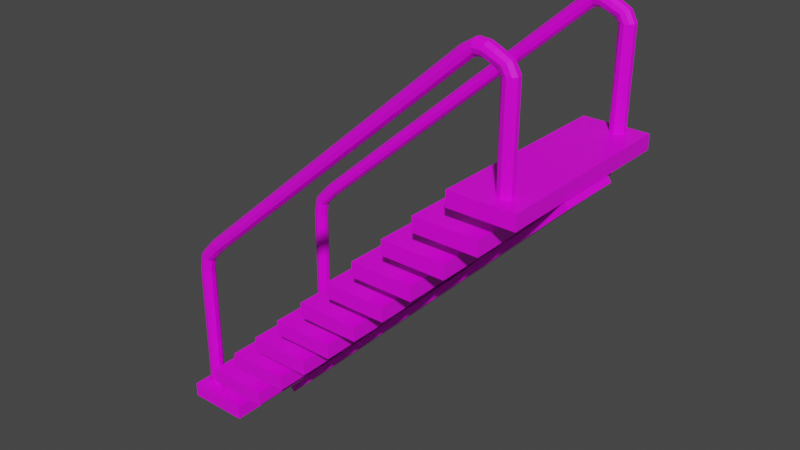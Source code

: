 # Source: Stairs.blend  (saved by Blender 2.81.16; exported with 4.5.12 LTS)
import bpy
from mathutils import Matrix  # noqa: F401  (used for matrix-valued properties, if any)

bpy.ops.wm.read_factory_settings(use_empty=True)
scene = bpy.context.scene
scene.name = 'Scene'

# ---- images (referenced by path relative to the original .blend; pixels are not part of the script)
import os
ASSET_DIR = os.environ.get("B2B_ASSET_DIR", "")  # directory of the original .blend (textures are referenced by path, not embedded)
HERE = os.path.dirname(os.path.abspath(__file__))  # packed textures are extracted next to this script under _unpacked/

def load_image(name, relpath, width, height, colorspace="sRGB"):
    """Load a texture the original file referenced (path relative to the .blend, or extracted next to this script)."""
    p = next((c for c in (os.path.join(HERE, relpath), os.path.join(ASSET_DIR, relpath)) if relpath and os.path.exists(c)), "")
    if p:
        img = bpy.data.images.load(p, check_existing=True)
        img.name = name
    else:  # same state as the original file: an image datablock whose file is absent (Cycles renders it pink)
        img = bpy.data.images.new(name, width, height)
        img.source = "FILE"
        img.filepath = "//" + (relpath or name)
    img.colorspace_settings.name = colorspace
    return img
img_stairsa_tex_001 = load_image('StairsA_Tex.001', 'Stairs_Tex.png', 1024, 1024, 'sRGB')

# ---- materials (node trees are filled in below, after node groups)
mat_material_001 = bpy.data.materials.new('Material.001')
mat_material_001.use_transparent_shadow = False

# ---- material node trees
mat_material_001.use_nodes = True; mat_material_001.node_tree.nodes.clear()
_N = mat_material_001.node_tree.nodes; _L = mat_material_001.node_tree.links
n0 = _N.new('ShaderNodeOutputMaterial'); n0.name = 'Material Output'; n0.location = (300, 300)
n1 = _N.new('ShaderNodeBsdfPrincipled'); n1.name = 'Principled BSDF'; n1.location = (10, 300)
n1.distribution = 'GGX'
n1.subsurface_method = 'BURLEY'
n1.inputs[2].default_value = 0.4
n1.inputs[3].default_value = 1.45
n1.inputs[27].default_value = (0.0, 0.0, 0.0, 1.0)
n1.inputs[28].default_value = 1.0
n2 = _N.new('ShaderNodeNormalMap'); n2.name = 'Normal Map'; n2.location = (-300, -300)
n2.label = 'Normal/Map'
n3 = _N.new('ShaderNodeTexImage'); n3.name = 'Image Texture'; n3.location = (-280, 280)
n3.image = img_stairsa_tex_001
n3.interpolation = 'Closest'
_L.new(n1.outputs[0], n0.inputs[0])
_L.new(n2.outputs[0], n1.inputs[5])
_L.new(n3.outputs[0], n1.inputs[0])
n0.is_active_output = True

# ---- world
world_world = bpy.data.worlds.new('World'); scene.world = world_world
world_world.use_nodes = True; world_world.node_tree.nodes.clear()
_N = world_world.node_tree.nodes; _L = world_world.node_tree.links
n0 = _N.new('ShaderNodeOutputWorld'); n0.name = 'World Output'; n0.location = (300, 300)
n1 = _N.new('ShaderNodeBackground'); n1.name = 'Background'; n1.location = (10, 300)
n1.inputs[0].default_value = (0.05088, 0.05088, 0.05088, 1.0)
_L.new(n1.outputs[0], n0.inputs[0])
n0.is_active_output = True
world_world.color = (0.05088, 0.05088, 0.05088)
world_world.use_sun_shadow = False
world_world.sun_shadow_jitter_overblur = 0.0

# ---- meshes
me_cube_003 = bpy.data.meshes.new('Cube.003')
me_cube_003.from_pydata([(1.297, 1.123, -0.9885), (1.297, 0.9737, -0.9885), (1.297, 1.123, 0.9885), (1.297, 0.9737, 0.9885), (0.6509, 1.123, -0.9885), (0.6509, 0.9737, -0.9885), (0.6509, 1.123, 0.9885), (0.6509, 0.9737, 0.9885), (0.3231, 0.1501, -0.9885), (0.3231, 0.0005549, -0.9885), (0.3231, 0.1501, 0.9885), (0.3231, 0.000555, 0.9885), (-0.3231, 0.1501, -0.9885), (-0.3231, 0.0005549, -0.9885), (-0.3231, 0.1501, 0.9885), (-0.3231, 0.000555, 0.9885), (0.6459, 0.4712, -0.9885), (0.6459, 0.3216, -0.9885), (0.6459, 0.4712, 0.9885), (0.6459, 0.3216, 0.9885), (-0.0002104, 0.4712, -0.9885), (-0.0002104, 0.3216, -0.9885), (-0.0002104, 0.4712, 0.9885), (-0.0002104, 0.3216, 0.9885), (0.9721, 0.8021, -0.9885), (0.9721, 0.6526, -0.9885), (0.9721, 0.8021, 0.9885), (0.9721, 0.6526, 0.9885), (0.326, 0.8021, -0.9885), (0.326, 0.6526, -0.9885), (0.326, 0.8021, 0.9885), (0.326, 0.6526, 0.9885), (1.619, 1.444, -0.9885), (1.619, 1.295, -0.9885), (1.619, 1.444, 0.9885), (1.619, 1.295, 0.9885), (0.9728, 1.444, -0.9885), (0.9728, 1.295, -0.9885), (0.9728, 1.444, 0.9885), (0.9728, 1.295, 0.9885), (1.944, 1.765, -0.9885), (1.944, 1.616, -0.9885), (1.944, 1.765, 0.9885), (1.944, 1.616, 0.9885), (1.298, 1.765, -0.9885), (1.298, 1.616, -0.9885), (1.298, 1.765, 0.9885), (1.298, 1.616, 0.9885), (2.27, 2.096, -0.9885), (2.27, 1.947, -0.9885), (2.27, 2.096, 0.9885), (2.27, 1.947, 0.9885), (1.624, 2.096, -0.9885), (1.624, 1.947, -0.9885), (1.624, 2.096, 0.9885), (1.624, 1.947, 0.9885), (2.58, 2.417, -0.9885), (2.58, 2.268, -0.9885), (2.58, 2.417, 0.9885), (2.58, 2.268, 0.9885), (1.934, 2.417, -0.9885), (1.934, 2.268, -0.9885), (1.934, 2.417, 0.9885), (1.934, 2.268, 0.9885), (2.913, 2.743, -0.9885), (2.913, 2.594, -0.9885), (2.913, 2.743, 0.9885), (2.913, 2.594, 0.9885), (2.266, 2.743, -0.9885), (2.266, 2.594, -0.9885), (2.266, 2.743, 0.9885), (2.266, 2.594, 0.9885), (3.236, 3.063, -0.9885), (3.236, 2.913, -0.9885), (3.236, 3.063, 0.9885), (3.236, 2.913, 0.9885), (2.59, 3.063, -0.9885), (2.59, 2.913, -0.9885), (2.59, 3.063, 0.9885), (2.59, 2.913, 0.9885), (3.562, 3.387, -0.9885), (3.562, 3.237, -0.9885), (3.562, 3.387, 0.9885), (3.562, 3.237, 0.9885), (2.916, 3.387, -0.9885), (2.916, 3.237, -0.9885), (2.916, 3.387, 0.9885), (2.916, 3.237, 0.9885), (3.574, 3.244, 0.3442), (3.611, 3.193, 0.3442), (0.4351, 0.1008, 0.3442), (0.4717, 0.04938, 0.3442), (3.574, 3.244, -0.3019), (3.611, 3.193, -0.3019), (0.4351, 0.1008, -0.3019), (0.4717, 0.04938, -0.3019), (-0.1976, 0.1406, -0.9297), (-0.1976, 0.2875, -0.9297), (-0.1544, 0.1406, -0.9157), (-0.1544, 0.2875, -0.9157), (-0.1277, 0.1406, -0.8789), (-0.1277, 0.2875, -0.8789), (-0.1277, 0.1406, -0.8335), (-0.1277, 0.2875, -0.8335), (-0.1544, 0.1406, -0.7968), (-0.1544, 0.2875, -0.7968), (-0.1976, 0.1406, -0.7827), (-0.1976, 0.2875, -0.7827), (-0.2408, 0.1406, -0.7968), (-0.2408, 0.2875, -0.7968), (-0.2675, 0.1406, -0.8335), (-0.2675, 0.2875, -0.8335), (-0.2675, 0.1406, -0.8789), (-0.2675, 0.2875, -0.8789), (-0.2408, 0.1406, -0.9157), (-0.2408, 0.2875, -0.9157), (-0.1976, 1.493, -0.9297), (-0.1544, 1.493, -0.9157), (-0.1277, 1.493, -0.8789), (-0.1277, 1.493, -0.8335), (-0.1544, 1.493, -0.7968), (-0.1976, 1.493, -0.7827), (-0.2408, 1.493, -0.7968), (-0.2675, 1.493, -0.8335), (-0.2675, 1.493, -0.8789), (-0.2408, 1.493, -0.9157), (-0.168, 1.661, -0.9297), (-0.13, 1.64, -0.9157), (-0.1066, 1.627, -0.8789), (-0.1066, 1.627, -0.8335), (-0.13, 1.64, -0.7968), (-0.168, 1.661, -0.7827), (-0.2059, 1.681, -0.7968), (-0.2294, 1.694, -0.8335), (-0.2294, 1.694, -0.8789), (-0.2059, 1.681, -0.9157), (-0.01797, 1.821, -0.9297), (0.008446, 1.787, -0.9157), (0.02478, 1.766, -0.8789), (0.02478, 1.766, -0.8335), (0.008446, 1.787, -0.7968), (-0.01797, 1.821, -0.7827), (-0.04439, 1.855, -0.7968), (-0.06072, 1.877, -0.8335), (-0.06072, 1.877, -0.8789), (-0.04439, 1.855, -0.9157), (2.932, 4.423, -0.9297), (2.958, 4.389, -0.9157), (2.971, 4.376, -0.8789), (2.971, 4.376, -0.8335), (2.958, 4.389, -0.7968), (2.932, 4.423, -0.7827), (2.905, 4.457, -0.7968), (2.889, 4.478, -0.8335), (2.889, 4.478, -0.8789), (2.905, 4.457, -0.9157), (3.021, 4.492, -0.9297), (3.02, 4.448, -0.9157), (3.027, 4.416, -0.8789), (3.027, 4.416, -0.8335), (3.02, 4.448, -0.7968), (3.021, 4.492, -0.7827), (3.021, 4.535, -0.7968), (3.022, 4.561, -0.8335), (3.022, 4.561, -0.8789), (3.021, 4.535, -0.9157), (3.105, 4.49, -0.9297), (3.089, 4.45, -0.9157), (3.089, 4.42, -0.8789), (3.089, 4.42, -0.8335), (3.089, 4.45, -0.7968), (3.105, 4.49, -0.7827), (3.122, 4.53, -0.7968), (3.133, 4.555, -0.8335), (3.133, 4.555, -0.8789), (3.122, 4.53, -0.9157), (3.192, 4.454, -0.9297), (3.176, 4.414, -0.9157), (3.161, 4.394, -0.8789), (3.161, 4.394, -0.8335), (3.176, 4.414, -0.7968), (3.192, 4.454, -0.7827), (3.209, 4.493, -0.7968), (3.22, 4.518, -0.8335), (3.22, 4.518, -0.8789), (3.209, 4.493, -0.9157), (3.287, 4.414, -0.9297), (3.25, 4.391, -0.9157), (3.22, 4.364, -0.8789), (3.22, 4.364, -0.8335), (3.25, 4.391, -0.7968), (3.287, 4.414, -0.7827), (3.324, 4.436, -0.7968), (3.347, 4.45, -0.8335), (3.347, 4.45, -0.8789), (3.324, 4.436, -0.9157), (3.334, 4.334, -0.9297), (3.291, 4.33, -0.9157), (3.252, 4.325, -0.8789), (3.252, 4.325, -0.8335), (3.291, 4.33, -0.7968), (3.334, 4.334, -0.7827), (3.377, 4.339, -0.7968), (3.404, 4.342, -0.8335), (3.404, 4.342, -0.8789), (3.377, 4.339, -0.9157), (3.329, 3.357, -0.9297), (3.286, 3.358, -0.9157), (3.259, 3.358, -0.8789), (3.259, 3.358, -0.8335), (3.286, 3.358, -0.7968), (3.329, 3.357, -0.7827), (3.372, 3.357, -0.7968), (3.399, 3.357, -0.8335), (3.399, 3.357, -0.8789), (3.372, 3.357, -0.9157), (-0.1976, 0.1406, 0.7182), (-0.1976, 0.2875, 0.7182), (-0.1544, 0.1406, 0.7322), (-0.1544, 0.2875, 0.7322), (-0.1277, 0.1406, 0.769), (-0.1277, 0.2875, 0.769), (-0.1277, 0.1406, 0.8144), (-0.1277, 0.2875, 0.8144), (-0.1544, 0.1406, 0.8511), (-0.1544, 0.2875, 0.8511), (-0.1976, 0.1406, 0.8651), (-0.1976, 0.2875, 0.8651), (-0.2408, 0.1406, 0.8511), (-0.2408, 0.2875, 0.8511), (-0.2675, 0.1406, 0.8144), (-0.2675, 0.2875, 0.8144), (-0.2675, 0.1406, 0.769), (-0.2675, 0.2875, 0.769), (-0.2408, 0.1406, 0.7322), (-0.2408, 0.2875, 0.7322), (-0.1976, 1.493, 0.7182), (-0.1544, 1.493, 0.7322), (-0.1277, 1.493, 0.769), (-0.1277, 1.493, 0.8144), (-0.1544, 1.493, 0.8511), (-0.1976, 1.493, 0.8651), (-0.2408, 1.493, 0.8511), (-0.2675, 1.493, 0.8144), (-0.2675, 1.493, 0.769), (-0.2408, 1.493, 0.7322), (-0.168, 1.661, 0.7182), (-0.13, 1.64, 0.7322), (-0.1066, 1.627, 0.769), (-0.1066, 1.627, 0.8144), (-0.13, 1.64, 0.8511), (-0.168, 1.661, 0.8651), (-0.2059, 1.681, 0.8511), (-0.2294, 1.694, 0.8144), (-0.2294, 1.694, 0.769), (-0.2059, 1.681, 0.7322), (-0.01797, 1.821, 0.7182), (0.008446, 1.787, 0.7322), (0.02478, 1.766, 0.769), (0.02478, 1.766, 0.8144), (0.008446, 1.787, 0.8511), (-0.01797, 1.821, 0.8651), (-0.04439, 1.855, 0.8511), (-0.06072, 1.877, 0.8144), (-0.06072, 1.877, 0.769), (-0.04439, 1.855, 0.7322), (2.932, 4.423, 0.7182), (2.958, 4.389, 0.7322), (2.971, 4.376, 0.769), (2.971, 4.376, 0.8144), (2.958, 4.389, 0.8511), (2.932, 4.423, 0.8651), (2.905, 4.457, 0.8511), (2.889, 4.478, 0.8144), (2.889, 4.478, 0.769), (2.905, 4.457, 0.7322), (3.021, 4.492, 0.7182), (3.02, 4.448, 0.7322), (3.027, 4.416, 0.769), (3.027, 4.416, 0.8144), (3.02, 4.448, 0.8511), (3.021, 4.492, 0.8651), (3.021, 4.535, 0.8511), (3.022, 4.561, 0.8144), (3.022, 4.561, 0.769), (3.021, 4.535, 0.7322), (3.105, 4.49, 0.7182), (3.089, 4.45, 0.7322), (3.089, 4.42, 0.769), (3.089, 4.42, 0.8144), (3.089, 4.45, 0.8511), (3.105, 4.49, 0.8651), (3.122, 4.53, 0.8511), (3.133, 4.555, 0.8144), (3.133, 4.555, 0.769), (3.122, 4.53, 0.7322), (3.192, 4.454, 0.7182), (3.176, 4.414, 0.7322), (3.161, 4.394, 0.769), (3.161, 4.394, 0.8144), (3.176, 4.414, 0.8511), (3.192, 4.454, 0.8651), (3.209, 4.493, 0.8511), (3.22, 4.518, 0.8144), (3.22, 4.518, 0.769), (3.209, 4.493, 0.7322), (3.287, 4.414, 0.7182), (3.25, 4.391, 0.7322), (3.22, 4.364, 0.769), (3.22, 4.364, 0.8144), (3.25, 4.391, 0.8511), (3.287, 4.414, 0.8651), (3.324, 4.436, 0.8511), (3.347, 4.45, 0.8144), (3.347, 4.45, 0.769), (3.324, 4.436, 0.7322), (3.334, 4.334, 0.7182), (3.291, 4.33, 0.7322), (3.252, 4.325, 0.769), (3.252, 4.325, 0.8144), (3.291, 4.33, 0.8511), (3.334, 4.334, 0.8651), (3.377, 4.339, 0.8511), (3.404, 4.342, 0.8144), (3.404, 4.342, 0.769), (3.377, 4.339, 0.7322), (3.329, 3.357, 0.7182), (3.286, 3.358, 0.7322), (3.259, 3.358, 0.769), (3.259, 3.358, 0.8144), (3.286, 3.358, 0.8511), (3.329, 3.357, 0.8651), (3.372, 3.357, 0.8511), (3.399, 3.357, 0.8144), (3.399, 3.357, 0.769), (3.372, 3.357, 0.7322)], [], [(0, 4, 6, 2), (3, 2, 6, 7), (7, 6, 4, 5), (5, 1, 3, 7), (1, 0, 2, 3), (5, 4, 0, 1), (8, 12, 14, 10), (11, 10, 14, 15), (15, 14, 12, 13), (13, 9, 11, 15), (9, 8, 10, 11), (13, 12, 8, 9), (16, 20, 22, 18), (19, 18, 22, 23), (23, 22, 20, 21), (21, 17, 19, 23), (17, 16, 18, 19), (21, 20, 16, 17), (24, 28, 30, 26), (27, 26, 30, 31), (31, 30, 28, 29), (29, 25, 27, 31), (25, 24, 26, 27), (29, 28, 24, 25), (32, 36, 38, 34), (35, 34, 38, 39), (39, 38, 36, 37), (37, 33, 35, 39), (33, 32, 34, 35), (37, 36, 32, 33), (40, 44, 46, 42), (43, 42, 46, 47), (47, 46, 44, 45), (45, 41, 43, 47), (41, 40, 42, 43), (45, 44, 40, 41), (48, 52, 54, 50), (51, 50, 54, 55), (55, 54, 52, 53), (53, 49, 51, 55), (49, 48, 50, 51), (53, 52, 48, 49), (56, 60, 62, 58), (59, 58, 62, 63), (63, 62, 60, 61), (61, 57, 59, 63), (57, 56, 58, 59), (61, 60, 56, 57), (64, 68, 70, 66), (67, 66, 70, 71), (71, 70, 68, 69), (69, 65, 67, 71), (65, 64, 66, 67), (69, 68, 64, 65), (72, 76, 78, 74), (75, 74, 78, 79), (79, 78, 76, 77), (77, 73, 75, 79), (73, 72, 74, 75), (77, 76, 72, 73), (80, 84, 86, 82), (83, 82, 86, 87), (87, 86, 84, 85), (85, 81, 83, 87), (81, 80, 82, 83), (85, 84, 80, 81), (88, 92, 94, 90), (91, 90, 94, 95), (95, 94, 92, 93), (93, 89, 91, 95), (89, 88, 90, 91), (93, 92, 88, 89), (96, 97, 99, 98), (98, 99, 101, 100), (100, 101, 103, 102), (102, 103, 105, 104), (104, 105, 107, 106), (106, 107, 109, 108), (108, 109, 111, 110), (110, 111, 113, 112), (101, 99, 117, 118), (112, 113, 115, 114), (114, 115, 97, 96), (96, 98, 100, 102, 104, 106, 108, 110, 112, 114), (119, 118, 128, 129), (97, 115, 125, 116), (115, 113, 124, 125), (113, 111, 123, 124), (111, 109, 122, 123), (109, 107, 121, 122), (107, 105, 120, 121), (105, 103, 119, 120), (99, 97, 116, 117), (103, 101, 118, 119), (131, 130, 140, 141), (116, 125, 135, 126), (123, 122, 132, 133), (120, 119, 129, 130), (117, 116, 126, 127), (124, 123, 133, 134), (121, 120, 130, 131), (118, 117, 127, 128), (125, 124, 134, 135), (122, 121, 131, 132), (138, 137, 147, 148), (128, 127, 137, 138), (135, 134, 144, 145), (132, 131, 141, 142), (129, 128, 138, 139), (126, 135, 145, 136), (133, 132, 142, 143), (130, 129, 139, 140), (127, 126, 136, 137), (134, 133, 143, 144), (155, 154, 164, 165), (145, 144, 154, 155), (142, 141, 151, 152), (139, 138, 148, 149), (136, 145, 155, 146), (143, 142, 152, 153), (140, 139, 149, 150), (137, 136, 146, 147), (144, 143, 153, 154), (141, 140, 150, 151), (162, 161, 171, 172), (152, 151, 161, 162), (149, 148, 158, 159), (146, 155, 165, 156), (153, 152, 162, 163), (150, 149, 159, 160), (147, 146, 156, 157), (154, 153, 163, 164), (151, 150, 160, 161), (148, 147, 157, 158), (169, 168, 178, 179), (159, 158, 168, 169), (156, 165, 175, 166), (163, 162, 172, 173), (160, 159, 169, 170), (157, 156, 166, 167), (164, 163, 173, 174), (161, 160, 170, 171), (158, 157, 167, 168), (165, 164, 174, 175), (183, 182, 192, 193), (166, 175, 185, 176), (173, 172, 182, 183), (170, 169, 179, 180), (167, 166, 176, 177), (174, 173, 183, 184), (171, 170, 180, 181), (168, 167, 177, 178), (175, 174, 184, 185), (172, 171, 181, 182), (190, 189, 199, 200), (180, 179, 189, 190), (177, 176, 186, 187), (184, 183, 193, 194), (181, 180, 190, 191), (178, 177, 187, 188), (185, 184, 194, 195), (182, 181, 191, 192), (179, 178, 188, 189), (176, 185, 195, 186), (197, 196, 206, 207), (187, 186, 196, 197), (194, 193, 203, 204), (191, 190, 200, 201), (188, 187, 197, 198), (195, 194, 204, 205), (192, 191, 201, 202), (189, 188, 198, 199), (186, 195, 205, 196), (193, 192, 202, 203), (207, 206, 215, 214, 213, 212, 211, 210, 209, 208), (204, 203, 213, 214), (201, 200, 210, 211), (198, 197, 207, 208), (205, 204, 214, 215), (202, 201, 211, 212), (199, 198, 208, 209), (196, 205, 215, 206), (203, 202, 212, 213), (200, 199, 209, 210), (216, 217, 219, 218), (218, 219, 221, 220), (220, 221, 223, 222), (222, 223, 225, 224), (224, 225, 227, 226), (226, 227, 229, 228), (228, 229, 231, 230), (230, 231, 233, 232), (221, 219, 237, 238), (232, 233, 235, 234), (234, 235, 217, 216), (216, 218, 220, 222, 224, 226, 228, 230, 232, 234), (239, 238, 248, 249), (217, 235, 245, 236), (235, 233, 244, 245), (233, 231, 243, 244), (231, 229, 242, 243), (229, 227, 241, 242), (227, 225, 240, 241), (225, 223, 239, 240), (219, 217, 236, 237), (223, 221, 238, 239), (251, 250, 260, 261), (236, 245, 255, 246), (243, 242, 252, 253), (240, 239, 249, 250), (237, 236, 246, 247), (244, 243, 253, 254), (241, 240, 250, 251), (238, 237, 247, 248), (245, 244, 254, 255), (242, 241, 251, 252), (258, 257, 267, 268), (248, 247, 257, 258), (255, 254, 264, 265), (252, 251, 261, 262), (249, 248, 258, 259), (246, 255, 265, 256), (253, 252, 262, 263), (250, 249, 259, 260), (247, 246, 256, 257), (254, 253, 263, 264), (275, 274, 284, 285), (265, 264, 274, 275), (262, 261, 271, 272), (259, 258, 268, 269), (256, 265, 275, 266), (263, 262, 272, 273), (260, 259, 269, 270), (257, 256, 266, 267), (264, 263, 273, 274), (261, 260, 270, 271), (282, 281, 291, 292), (272, 271, 281, 282), (269, 268, 278, 279), (266, 275, 285, 276), (273, 272, 282, 283), (270, 269, 279, 280), (267, 266, 276, 277), (274, 273, 283, 284), (271, 270, 280, 281), (268, 267, 277, 278), (289, 288, 298, 299), (279, 278, 288, 289), (276, 285, 295, 286), (283, 282, 292, 293), (280, 279, 289, 290), (277, 276, 286, 287), (284, 283, 293, 294), (281, 280, 290, 291), (278, 277, 287, 288), (285, 284, 294, 295), (303, 302, 312, 313), (286, 295, 305, 296), (293, 292, 302, 303), (290, 289, 299, 300), (287, 286, 296, 297), (294, 293, 303, 304), (291, 290, 300, 301), (288, 287, 297, 298), (295, 294, 304, 305), (292, 291, 301, 302), (310, 309, 319, 320), (300, 299, 309, 310), (297, 296, 306, 307), (304, 303, 313, 314), (301, 300, 310, 311), (298, 297, 307, 308), (305, 304, 314, 315), (302, 301, 311, 312), (299, 298, 308, 309), (296, 305, 315, 306), (317, 316, 326, 327), (307, 306, 316, 317), (314, 313, 323, 324), (311, 310, 320, 321), (308, 307, 317, 318), (315, 314, 324, 325), (312, 311, 321, 322), (309, 308, 318, 319), (306, 315, 325, 316), (313, 312, 322, 323), (327, 326, 335, 334, 333, 332, 331, 330, 329, 328), (324, 323, 333, 334), (321, 320, 330, 331), (318, 317, 327, 328), (325, 324, 334, 335), (322, 321, 331, 332), (319, 318, 328, 329), (316, 325, 335, 326), (323, 322, 332, 333), (320, 319, 329, 330)])
me_cube_003.polygons.foreach_set('use_smooth', [True] * 296)
_k = set([(0, 1), (0, 2), (0, 4), (1, 3), (1, 5), (2, 3), (2, 6), (3, 7), (4, 5), (4, 6), (5, 7), (6, 7), (8, 9), (8, 10), (8, 12), (9, 11), (9, 13), (10, 11), (10, 14), (11, 15), (12, 13), (12, 14), (13, 15), (14, 15), (16, 17), (16, 18), (16, 20), (17, 19), (17, 21), (18, 19), (18, 22), (19, 23), (20, 21), (20, 22), (21, 23), (22, 23), (24, 25), (24, 26), (24, 28), (25, 27), (25, 29), (26, 27), (26, 30), (27, 31), (28, 29), (28, 30), (29, 31), (30, 31), (32, 33), (32, 34), (32, 36), (33, 35), (33, 37), (34, 35), (34, 38), (35, 39), (36, 37), (36, 38), (37, 39), (38, 39), (40, 41), (40, 42), (40, 44), (41, 43), (41, 45), (42, 43), (42, 46), (43, 47), (44, 45), (44, 46), (45, 47), (46, 47), (48, 49), (48, 50), (48, 52), (49, 51), (49, 53), (50, 51), (50, 54), (51, 55), (52, 53), (52, 54), (53, 55), (54, 55), (56, 57), (56, 58), (56, 60), (57, 59), (57, 61), (58, 59), (58, 62), (59, 63), (60, 61), (60, 62), (61, 63), (62, 63), (64, 65), (64, 66), (64, 68), (65, 67), (65, 69), (66, 67), (66, 70), (67, 71), (68, 69), (68, 70), (69, 71), (70, 71), (72, 73), (72, 74), (72, 76), (73, 75), (73, 77), (74, 75), (74, 78), (75, 79), (76, 77), (76, 78), (77, 79), (78, 79), (80, 81), (80, 82), (80, 84), (81, 83), (81, 85), (82, 83), (82, 86), (83, 87), (84, 85), (84, 86), (85, 87), (86, 87), (88, 89), (88, 90), (88, 92), (89, 91), (89, 93), (90, 91), (90, 94), (91, 95), (92, 93), (92, 94), (93, 95), (94, 95), (96, 97), (96, 98), (96, 114), (97, 116), (98, 99), (98, 100), (99, 117), (100, 101), (100, 102), (101, 118), (102, 103), (102, 104), (103, 119), (104, 105), (104, 106), (105, 120), (106, 107), (106, 108), (107, 121), (108, 109), (108, 110), (109, 122), (110, 111), (110, 112), (111, 123), (112, 113), (112, 114), (113, 124), (114, 115), (115, 125), (116, 117), (116, 125), (116, 126), (117, 118), (117, 127), (118, 119), (118, 128), (119, 120), (119, 129), (120, 121), (120, 130), (121, 122), (121, 131), (122, 123), (122, 132), (123, 124), (123, 133), (124, 125), (124, 134), (125, 135), (126, 127), (126, 135), (126, 136), (127, 128), (127, 137), (128, 129), (128, 138), (129, 130), (129, 139), (130, 131), (130, 140), (131, 132), (131, 141), (132, 133), (132, 142), (133, 134), (133, 143), (134, 135), (134, 144), (135, 145), (136, 137), (136, 145), (136, 146), (137, 138), (137, 147), (138, 139), (138, 148), (139, 140), (139, 149), (140, 141), (140, 150), (141, 142), (141, 151), (142, 143), (142, 152), (143, 144), (143, 153), (144, 145), (144, 154), (145, 155), (146, 147), (146, 155), (146, 156), (147, 148), (147, 157), (148, 149), (148, 158), (149, 150), (149, 159), (150, 151), (150, 160), (151, 152), (151, 161), (152, 153), (152, 162), (153, 154), (153, 163), (154, 155), (154, 164), (155, 165), (156, 157), (156, 165), (156, 166), (157, 158), (157, 167), (158, 159), (158, 168), (159, 160), (159, 169), (160, 161), (160, 170), (161, 162), (161, 171), (162, 163), (162, 172), (163, 164), (163, 173), (164, 165), (164, 174), (165, 175), (166, 167), (166, 175), (166, 176), (167, 168), (167, 177), (168, 169), (168, 178), (169, 170), (169, 179), (170, 171), (170, 180), (171, 172), (171, 181), (172, 173), (172, 182), (173, 174), (173, 183), (174, 175), (174, 184), (175, 185), (176, 177), (176, 185), (176, 186), (177, 178), (177, 187), (178, 179), (178, 188), (179, 180), (179, 189), (180, 181), (180, 190), (181, 182), (181, 191), (182, 183), (182, 192), (183, 184), (183, 193), (184, 185), (184, 194), (185, 195), (186, 187), (186, 195), (186, 196), (187, 188), (187, 197), (188, 189), (188, 198), (189, 190), (189, 199), (190, 191), (190, 200), (191, 192), (191, 201), (192, 193), (192, 202), (193, 194), (193, 203), (194, 195), (194, 204), (195, 205), (196, 197), (196, 205), (196, 206), (197, 198), (197, 207), (198, 199), (198, 208), (199, 200), (199, 209), (200, 201), (200, 210), (201, 202), (201, 211), (202, 203), (202, 212), (203, 204), (203, 213), (204, 205), (204, 214), (205, 215), (206, 207), (206, 215), (207, 208), (208, 209), (209, 210), (210, 211), (211, 212), (212, 213), (213, 214), (214, 215), (216, 217), (216, 218), (216, 234), (217, 236), (218, 219), (218, 220), (219, 237), (220, 221), (220, 222), (221, 238), (222, 223), (222, 224), (223, 239), (224, 225), (224, 226), (225, 240), (226, 227), (226, 228), (227, 241), (228, 229), (228, 230), (229, 242), (230, 231), (230, 232), (231, 243), (232, 233), (232, 234), (233, 244), (234, 235), (235, 245), (236, 237), (236, 245), (236, 246), (237, 238), (237, 247), (238, 239), (238, 248), (239, 240), (239, 249), (240, 241), (240, 250), (241, 242), (241, 251), (242, 243), (242, 252), (243, 244), (243, 253), (244, 245), (244, 254), (245, 255), (246, 247), (246, 255), (246, 256), (247, 248), (247, 257), (248, 249), (248, 258), (249, 250), (249, 259), (250, 251), (250, 260), (251, 252), (251, 261), (252, 253), (252, 262), (253, 254), (253, 263), (254, 255), (254, 264), (255, 265), (256, 257), (256, 265), (256, 266), (257, 258), (257, 267), (258, 259), (258, 268), (259, 260), (259, 269), (260, 261), (260, 270), (261, 262), (261, 271), (262, 263), (262, 272), (263, 264), (263, 273), (264, 265), (264, 274), (265, 275), (266, 267), (266, 275), (266, 276), (267, 268), (267, 277), (268, 269), (268, 278), (269, 270), (269, 279), (270, 271), (270, 280), (271, 272), (271, 281), (272, 273), (272, 282), (273, 274), (273, 283), (274, 275), (274, 284), (275, 285), (276, 277), (276, 285), (276, 286), (277, 278), (277, 287), (278, 279), (278, 288), (279, 280), (279, 289), (280, 281), (280, 290), (281, 282), (281, 291), (282, 283), (282, 292), (283, 284), (283, 293), (284, 285), (284, 294), (285, 295), (286, 287), (286, 295), (286, 296), (287, 288), (287, 297), (288, 289), (288, 298), (289, 290), (289, 299), (290, 291), (290, 300), (291, 292), (291, 301), (292, 293), (292, 302), (293, 294), (293, 303), (294, 295), (294, 304), (295, 305), (296, 297), (296, 305), (296, 306), (297, 298), (297, 307), (298, 299), (298, 308), (299, 300), (299, 309), (300, 301), (300, 310), (301, 302), (301, 311), (302, 303), (302, 312), (303, 304), (303, 313), (304, 305), (304, 314), (305, 315), (306, 307), (306, 315), (306, 316), (307, 308), (307, 317), (308, 309), (308, 318), (309, 310), (309, 319), (310, 311), (310, 320), (311, 312), (311, 321), (312, 313), (312, 322), (313, 314), (313, 323), (314, 315), (314, 324), (315, 325), (316, 317), (316, 325), (316, 326), (317, 318), (317, 327), (318, 319), (318, 328), (319, 320), (319, 329), (320, 321), (320, 330), (321, 322), (321, 331), (322, 323), (322, 332), (323, 324), (323, 333), (324, 325), (324, 334), (325, 335), (326, 327), (326, 335), (327, 328), (328, 329), (329, 330), (330, 331), (331, 332), (332, 333), (333, 334), (334, 335)])
me_cube_003.attributes.new('sharp_edge', 'BOOLEAN', 'EDGE').data.foreach_set('value', [ (min(e.vertices), max(e.vertices)) in _k for e in me_cube_003.edges])
_uv = me_cube_003.uv_layers.new(name='UVMap')
_uv.uv.foreach_set('vector', [0.2031, 0.09375, 0.2031, 0.09375, 0.4375, 0.09375, 0.4375, 0.09375, 0.4531, 0.09375, 0.4375, 0.09375, 0.4375, 0.09375, 0.4531, 0.09375, 0.4375, 0.09375, 0.4375, 0.09375, 0.2031, 0.09375, 0.2031, 0.09375, 0.2031, 0.09375, 0.2031, 0.09375, 0.4375, 0.09375, 0.4375, 0.09375, 0.2031, 0.09375, 0.2031, 0.09375, 0.4375, 0.09375, 0.4375, 0.09375, 0.1875, 0.09375, 0.2031, 0.09375, 0.2031, 0.09375, 0.1875, 0.09375, 0.2031, 0.09375, 0.2031, 0.01562, 0.4375, 0.01562, 0.4375, 0.09375, 0.4531, 0.09375, 0.4375, 0.09375, 0.4375, 0.01562, 0.4531, 0.01562, 0.4375, 0.0, 0.4375, 0.01562, 0.2031, 0.01562, 0.2031, 0.0, 0.2031, 0.1875, 0.2031, 0.1094, 0.4375, 0.1094, 0.4375, 0.1875, 0.2031, 0.1094, 0.2031, 0.09375, 0.4375, 0.09375, 0.4375, 0.1094, 0.1875, 0.01562, 0.2031, 0.01562, 0.2031, 0.09375, 0.1875, 0.09375, 0.2031, 0.09375, 0.2031, 0.01562, 0.4375, 0.01562, 0.4375, 0.09375, 0.4531, 0.09375, 0.4375, 0.09375, 0.4375, 0.01562, 0.4531, 0.01562, 0.4375, 0.0, 0.4375, 0.01562, 0.2031, 0.01562, 0.2031, 0.0, 0.2031, 0.1875, 0.2031, 0.1094, 0.4375, 0.1094, 0.4375, 0.1875, 0.2031, 0.1094, 0.2031, 0.09375, 0.4375, 0.09375, 0.4375, 0.1094, 0.1875, 0.01562, 0.2031, 0.01562, 0.2031, 0.09375, 0.1875, 0.09375, 0.2031, 0.09375, 0.2031, 0.01562, 0.4375, 0.01562, 0.4375, 0.09375, 0.4531, 0.09375, 0.4375, 0.09375, 0.4375, 0.01562, 0.4531, 0.01562, 0.4375, 0.0, 0.4375, 0.01562, 0.2031, 0.01562, 0.2031, 0.0, 0.2031, 0.1875, 0.2031, 0.1094, 0.4375, 0.1094, 0.4375, 0.1875, 0.2031, 0.1094, 0.2031, 0.09375, 0.4375, 0.09375, 0.4375, 0.1094, 0.1875, 0.01562, 0.2031, 0.01562, 0.2031, 0.09375, 0.1875, 0.09375, 0.2031, 0.09375, 0.2031, 0.01562, 0.4375, 0.01562, 0.4375, 0.09375, 0.4531, 0.09375, 0.4375, 0.09375, 0.4375, 0.01562, 0.4531, 0.01562, 0.4375, 0.0, 0.4375, 0.01562, 0.2031, 0.01562, 0.2031, 0.0, 0.2031, 0.1875, 0.2031, 0.1094, 0.4375, 0.1094, 0.4375, 0.1875, 0.2031, 0.1094, 0.2031, 0.09375, 0.4375, 0.09375, 0.4375, 0.1094, 0.1875, 0.01562, 0.2031, 0.01562, 0.2031, 0.09375, 0.1875, 0.09375, 0.2031, 0.09375, 0.2031, 0.01562, 0.4375, 0.01562, 0.4375, 0.09375, 0.4531, 0.09375, 0.4375, 0.09375, 0.4375, 0.01562, 0.4531, 0.01562, 0.4375, 0.0, 0.4375, 0.01562, 0.2031, 0.01562, 0.2031, 0.0, 0.2031, 0.1875, 0.2031, 0.1094, 0.4375, 0.1094, 0.4375, 0.1875, 0.2031, 0.1094, 0.2031, 0.09375, 0.4375, 0.09375, 0.4375, 0.1094, 0.1875, 0.01562, 0.2031, 0.01562, 0.2031, 0.09375, 0.1875, 0.09375, 0.2031, 0.09375, 0.2031, 0.01562, 0.4375, 0.01562, 0.4375, 0.09375, 0.4531, 0.09375, 0.4375, 0.09375, 0.4375, 0.01562, 0.4531, 0.01562, 0.4375, 0.0, 0.4375, 0.01562, 0.2031, 0.01562, 0.2031, 0.0, 0.2031, 0.1875, 0.2031, 0.1094, 0.4375, 0.1094, 0.4375, 0.1875, 0.2031, 0.1094, 0.2031, 0.09375, 0.4375, 0.09375, 0.4375, 0.1094, 0.1875, 0.01562, 0.2031, 0.01562, 0.2031, 0.09375, 0.1875, 0.09375, 0.2031, 0.09375, 0.2031, 0.01562, 0.4375, 0.01562, 0.4375, 0.09375, 0.4531, 0.09375, 0.4375, 0.09375, 0.4375, 0.01562, 0.4531, 0.01562, 0.4375, 0.0, 0.4375, 0.01562, 0.2031, 0.01562, 0.2031, 0.0, 0.2031, 0.1875, 0.2031, 0.1094, 0.4375, 0.1094, 0.4375, 0.1875, 0.2031, 0.1094, 0.2031, 0.09375, 0.4375, 0.09375, 0.4375, 0.1094, 0.1875, 0.01562, 0.2031, 0.01562, 0.2031, 0.09375, 0.1875, 0.09375, 0.2031, 0.09375, 0.2031, 0.01562, 0.4375, 0.01562, 0.4375, 0.09375, 0.4531, 0.09375, 0.4375, 0.09375, 0.4375, 0.01562, 0.4531, 0.01562, 0.4375, 0.0, 0.4375, 0.01562, 0.2031, 0.01562, 0.2031, 0.0, 0.2031, 0.1875, 0.2031, 0.1094, 0.4375, 0.1094, 0.4375, 0.1875, 0.2031, 0.1094, 0.2031, 0.09375, 0.4375, 0.09375, 0.4375, 0.1094, 0.1875, 0.01562, 0.2031, 0.01562, 0.2031, 0.09375, 0.1875, 0.09375, 0.2031, 0.09375, 0.2031, 0.01562, 0.4375, 0.01562, 0.4375, 0.09375, 0.4531, 0.09375, 0.4375, 0.09375, 0.4375, 0.01562, 0.4531, 0.01562, 0.4375, 0.0, 0.4375, 0.01562, 0.2031, 0.01562, 0.2031, 0.0, 0.2031, 0.1875, 0.2031, 0.1094, 0.4375, 0.1094, 0.4375, 0.1875, 0.2031, 0.1094, 0.2031, 0.09375, 0.4375, 0.09375, 0.4375, 0.1094, 0.1875, 0.01562, 0.2031, 0.01562, 0.2031, 0.09375, 0.1875, 0.09375, 0.2031, 0.09375, 0.2031, 0.01562, 0.4375, 0.01562, 0.4375, 0.09375, 0.4531, 0.09375, 0.4375, 0.09375, 0.4375, 0.01562, 0.4531, 0.01562, 0.4375, 0.0, 0.4375, 0.01562, 0.2031, 0.01562, 0.2031, 0.0, 0.2031, 0.1875, 0.2031, 0.1094, 0.4375, 0.1094, 0.4375, 0.1875, 0.2031, 0.1094, 0.2031, 0.09375, 0.4375, 0.09375, 0.4375, 0.1094, 0.1875, 0.01562, 0.2031, 0.01562, 0.2031, 0.09375, 0.1875, 0.09375, 0.0, 0.007812, 0.07812, 0.007812, 0.07812, 0.5234, 0.0, 0.5234, 0.1562, 0.5234, 0.1562, 0.5312, 0.08594, 0.5312, 0.08594, 0.5234, 0.08594, 0.5234, 0.07812, 0.5234, 0.07812, 0.007812, 0.08594, 0.007812, 0.08594, 0.007812, 0.1562, 0.007812, 0.1562, 0.5234, 0.08594, 0.5234, 0.1562, 0.007812, 0.1719, 0.007812, 0.1719, 0.5234, 0.1562, 0.5234, 0.08594, 0.007812, 0.08594, 0.0, 0.1562, 0.0, 0.1562, 0.007812, 0.6641, 0.1875, 0.6641, 0.1875, 0.6641, 0.1875, 0.6641, 0.1875, 0.6641, 0.1875, 0.6641, 0.1875, 0.6641, 0.1875, 0.6641, 0.1875, 0.6172, 0.1875, 0.6172, 0.1875, 0.6172, 0.1875, 0.6172, 0.1875, 0.6094, 0.07031, 0.6094, 0.07031, 0.6094, 0.07031, 0.6094, 0.07031, 0.6094, 0.07031, 0.6094, 0.07031, 0.6094, 0.07031, 0.6094, 0.07031, 0.6094, 0.07031, 0.6094, 0.07031, 0.6094, 0.07031, 0.6094, 0.07031, 0.6094, 0.07031, 0.6094, 0.07031, 0.6094, 0.07031, 0.6094, 0.07031, 0.6172, 0.1953, 0.6172, 0.1953, 0.6172, 0.1953, 0.6172, 0.1953, 0.6641, 0.1875, 0.6641, 0.1875, 0.6406, 0.1719, 0.6484, 0.1719, 0.6641, 0.1953, 0.6641, 0.1875, 0.6641, 0.1875, 0.6641, 0.1953, 0.6641, 0.1953, 0.6641, 0.1875, 0.6641, 0.1875, 0.6641, 0.1875, 0.6875, 0.1562, 0.6875, 0.1562, 0.6875, 0.1562, 0.6875, 0.1562, 0.6875, 0.1562, 0.6875, 0.1562, 0.6953, 0.1562, 0.6953, 0.1562, 0.6953, 0.1562, 0.6953, 0.1562, 0.6172, 0.1719, 0.6172, 0.1719, 0.6172, 0.1719, 0.6172, 0.1719, 0.6641, 0.1875, 0.6641, 0.1875, 0.6406, 0.1719, 0.6406, 0.1719, 0.6641, 0.1875, 0.6641, 0.1875, 0.6406, 0.1719, 0.6406, 0.1719, 0.6172, 0.1953, 0.6172, 0.1953, 0.6172, 0.1719, 0.6172, 0.1719, 0.6094, 0.07031, 0.6094, 0.07031, 0.5859, 0.08594, 0.5859, 0.08594, 0.6094, 0.07031, 0.6094, 0.07031, 0.5859, 0.08594, 0.5859, 0.08594, 0.6094, 0.07031, 0.6094, 0.07031, 0.5938, 0.08594, 0.5859, 0.08594, 0.6094, 0.07031, 0.6094, 0.07031, 0.5938, 0.09375, 0.5938, 0.08594, 0.6641, 0.1875, 0.6641, 0.1875, 0.6406, 0.1719, 0.6406, 0.1719, 0.6172, 0.1875, 0.6172, 0.1875, 0.6172, 0.1719, 0.6172, 0.1719, 0.5859, 0.09375, 0.5859, 0.09375, 0.5859, 0.09375, 0.5859, 0.09375, 0.6406, 0.1719, 0.6406, 0.1719, 0.6406, 0.1719, 0.6406, 0.1641, 0.6172, 0.1719, 0.6094, 0.1719, 0.6094, 0.1719, 0.6172, 0.1719, 0.625, 0.1719, 0.6172, 0.1719, 0.6172, 0.1719, 0.625, 0.1719, 0.6406, 0.1719, 0.6406, 0.1719, 0.6406, 0.1641, 0.6406, 0.1641, 0.6172, 0.1719, 0.6172, 0.1719, 0.6172, 0.1719, 0.6172, 0.1719, 0.5859, 0.08594, 0.5938, 0.08594, 0.5859, 0.09375, 0.5859, 0.09375, 0.6172, 0.1719, 0.6172, 0.1719, 0.6172, 0.1719, 0.6172, 0.1719, 0.6172, 0.1719, 0.6172, 0.1719, 0.6172, 0.1719, 0.6172, 0.1719, 0.5859, 0.08594, 0.5859, 0.08594, 0.5859, 0.09375, 0.5859, 0.09375, 0.6172, 0.1641, 0.6172, 0.1641, 0.6172, 0.07031, 0.6172, 0.07031, 0.6172, 0.1719, 0.6172, 0.1719, 0.6172, 0.1641, 0.6172, 0.1641, 0.6172, 0.1719, 0.6172, 0.1719, 0.6172, 0.1641, 0.6172, 0.1641, 0.5859, 0.09375, 0.5859, 0.09375, 0.5859, 0.09375, 0.5859, 0.09375, 0.6172, 0.1719, 0.6172, 0.1719, 0.6172, 0.1641, 0.6172, 0.1641, 0.6406, 0.1641, 0.6406, 0.1719, 0.6406, 0.1641, 0.6406, 0.1641, 0.6172, 0.1719, 0.6094, 0.1719, 0.6094, 0.1641, 0.6172, 0.1641, 0.625, 0.1719, 0.6172, 0.1719, 0.6172, 0.1641, 0.625, 0.1641, 0.6406, 0.1641, 0.6406, 0.1641, 0.6406, 0.1641, 0.6406, 0.1641, 0.6172, 0.1719, 0.6172, 0.1719, 0.6172, 0.1641, 0.6172, 0.1641, 0.6172, 0.07812, 0.6172, 0.07812, 0.6172, 0.07031, 0.6172, 0.07031, 0.6172, 0.1641, 0.6172, 0.1641, 0.6172, 0.07812, 0.6172, 0.07812, 0.5859, 0.09375, 0.5859, 0.09375, 0.5859, 0.1875, 0.5859, 0.1875, 0.6172, 0.1641, 0.6172, 0.1641, 0.6172, 0.07031, 0.6172, 0.07031, 0.6406, 0.1641, 0.6406, 0.1641, 0.6406, 0.07812, 0.6406, 0.07812, 0.6172, 0.1641, 0.6094, 0.1641, 0.6094, 0.07812, 0.6172, 0.07812, 0.625, 0.1641, 0.6172, 0.1641, 0.6172, 0.07031, 0.625, 0.07031, 0.6406, 0.1641, 0.6406, 0.1641, 0.6406, 0.07812, 0.6406, 0.07812, 0.6172, 0.1641, 0.6172, 0.1641, 0.6172, 0.07812, 0.6172, 0.07812, 0.5859, 0.09375, 0.5859, 0.09375, 0.5859, 0.1875, 0.5859, 0.1875, 0.5859, 0.1875, 0.5859, 0.1875, 0.5859, 0.1875, 0.5859, 0.1875, 0.5859, 0.1875, 0.5859, 0.1875, 0.5859, 0.1875, 0.5859, 0.1875, 0.6172, 0.07031, 0.6172, 0.07031, 0.6172, 0.07031, 0.6172, 0.07031, 0.6406, 0.07812, 0.6406, 0.07812, 0.6406, 0.07031, 0.6406, 0.07031, 0.6172, 0.07812, 0.6094, 0.07812, 0.6094, 0.07031, 0.6172, 0.07031, 0.625, 0.07031, 0.6172, 0.07031, 0.6172, 0.07031, 0.625, 0.07031, 0.6406, 0.07812, 0.6406, 0.07812, 0.6406, 0.07031, 0.6406, 0.07031, 0.6172, 0.07812, 0.6172, 0.07812, 0.6172, 0.07031, 0.6172, 0.07031, 0.5859, 0.1875, 0.5859, 0.1875, 0.5859, 0.1875, 0.5859, 0.1875, 0.6172, 0.07031, 0.6172, 0.07031, 0.6172, 0.07031, 0.6172, 0.07031, 0.6875, 0.1562, 0.6875, 0.1562, 0.6875, 0.1484, 0.6875, 0.1484, 0.6172, 0.07031, 0.6172, 0.07031, 0.6172, 0.07031, 0.6172, 0.07031, 0.6406, 0.07031, 0.6406, 0.07031, 0.6406, 0.07031, 0.6406, 0.07031, 0.6875, 0.1484, 0.6875, 0.1484, 0.6875, 0.1484, 0.6875, 0.1484, 0.5859, 0.1875, 0.5859, 0.1875, 0.5938, 0.1875, 0.5938, 0.1875, 0.6406, 0.07031, 0.6406, 0.07031, 0.6406, 0.07031, 0.6406, 0.07031, 0.6875, 0.1484, 0.6875, 0.1484, 0.6875, 0.1484, 0.6875, 0.1484, 0.5859, 0.1875, 0.5859, 0.1875, 0.5938, 0.1875, 0.5859, 0.1875, 0.6406, 0.07031, 0.6406, 0.07031, 0.6406, 0.07031, 0.6484, 0.07031, 0.6875, 0.1484, 0.6875, 0.1484, 0.6875, 0.1484, 0.6875, 0.1484, 0.6875, 0.1484, 0.6875, 0.1484, 0.6875, 0.1562, 0.6875, 0.1562, 0.6406, 0.07031, 0.6406, 0.07031, 0.6484, 0.07031, 0.6484, 0.07031, 0.6875, 0.1484, 0.6875, 0.1484, 0.6875, 0.1484, 0.6875, 0.1484, 0.6875, 0.1562, 0.6875, 0.1562, 0.6875, 0.1484, 0.6875, 0.1484, 0.6406, 0.07031, 0.6406, 0.07031, 0.6484, 0.07031, 0.6484, 0.07031, 0.6875, 0.1484, 0.6875, 0.1484, 0.6875, 0.1484, 0.6875, 0.1484, 0.5859, 0.1875, 0.5938, 0.1875, 0.5938, 0.1875, 0.5938, 0.1875, 0.6875, 0.1562, 0.6875, 0.1562, 0.6875, 0.1484, 0.6875, 0.1484, 0.6875, 0.1484, 0.6875, 0.1484, 0.6875, 0.1484, 0.6875, 0.1484, 0.5859, 0.1875, 0.5859, 0.1875, 0.5938, 0.1875, 0.5938, 0.1953, 0.5938, 0.1875, 0.5938, 0.1875, 0.5938, 0.1875, 0.5938, 0.1875, 0.6875, 0.1484, 0.6875, 0.1484, 0.6875, 0.1484, 0.6875, 0.1484, 0.6484, 0.07031, 0.6484, 0.07031, 0.6484, 0.07031, 0.6484, 0.07031, 0.6875, 0.1484, 0.6875, 0.1484, 0.6875, 0.1562, 0.6875, 0.1562, 0.5938, 0.1875, 0.5938, 0.1875, 0.5938, 0.1875, 0.5938, 0.1953, 0.6875, 0.1484, 0.6875, 0.1484, 0.6875, 0.1484, 0.6875, 0.1484, 0.6875, 0.1484, 0.6875, 0.1484, 0.6875, 0.1562, 0.6875, 0.1562, 0.5938, 0.1953, 0.5938, 0.1875, 0.5938, 0.1953, 0.5938, 0.1953, 0.6875, 0.1484, 0.6875, 0.1484, 0.6875, 0.1484, 0.6875, 0.1484, 0.6484, 0.07031, 0.6484, 0.07031, 0.6484, 0.07031, 0.6484, 0.07031, 0.6484, 0.07031, 0.6484, 0.07031, 0.6641, 0.08594, 0.6641, 0.08594, 0.6484, 0.07031, 0.6484, 0.07031, 0.6484, 0.07031, 0.6484, 0.07031, 0.6875, 0.1562, 0.6875, 0.1562, 0.6875, 0.1562, 0.6875, 0.1562, 0.5938, 0.1953, 0.5938, 0.1875, 0.5938, 0.1875, 0.5938, 0.1875, 0.6484, 0.07031, 0.6484, 0.07031, 0.6484, 0.07031, 0.6484, 0.07031, 0.6875, 0.1562, 0.6875, 0.1562, 0.6875, 0.1562, 0.6875, 0.1562, 0.5938, 0.1953, 0.5938, 0.1953, 0.5938, 0.1875, 0.5938, 0.1953, 0.6875, 0.1484, 0.6875, 0.1484, 0.6875, 0.1484, 0.6875, 0.1484, 0.6484, 0.07031, 0.6484, 0.07031, 0.6484, 0.07031, 0.6484, 0.07031, 0.6875, 0.1562, 0.6875, 0.1562, 0.6875, 0.1562, 0.6875, 0.1562, 0.6875, 0.1562, 0.6875, 0.1562, 0.6875, 0.1562, 0.6875, 0.1562, 0.6875, 0.1484, 0.6875, 0.1484, 0.6875, 0.1484, 0.6875, 0.1484, 0.6875, 0.1484, 0.6875, 0.1484, 0.7031, 0.1562, 0.6953, 0.1562, 0.6953, 0.1328, 0.7031, 0.1328, 0.5938, 0.1875, 0.5938, 0.1875, 0.6094, 0.1797, 0.6094, 0.1797, 0.6484, 0.07031, 0.6484, 0.07031, 0.6641, 0.08594, 0.6641, 0.08594, 0.6484, 0.07031, 0.6484, 0.07031, 0.6641, 0.08594, 0.6641, 0.08594, 0.5938, 0.1953, 0.5938, 0.1875, 0.6094, 0.1797, 0.6094, 0.1797, 0.6406, 0.1875, 0.6406, 0.1875, 0.6406, 0.2031, 0.6406, 0.2031, 0.6484, 0.07031, 0.6484, 0.07031, 0.6641, 0.08594, 0.6641, 0.08594, 0.5938, 0.1953, 0.5938, 0.1953, 0.6094, 0.1797, 0.6094, 0.1797, 0.5938, 0.1875, 0.5938, 0.1875, 0.6094, 0.1719, 0.6094, 0.1797, 0.6484, 0.1875, 0.6484, 0.1875, 0.6484, 0.1875, 0.6484, 0.1875, 0.6484, 0.1875, 0.6484, 0.1875, 0.6484, 0.1875, 0.6484, 0.1875, 0.5938, 0.1875, 0.5938, 0.1875, 0.5938, 0.1875, 0.5938, 0.1875, 0.6328, 0.07031, 0.625, 0.07031, 0.625, 0.07031, 0.6328, 0.07031, 0.6328, 0.07031, 0.625, 0.07031, 0.625, 0.07031, 0.625, 0.07031, 0.625, 0.07031, 0.625, 0.07031, 0.625, 0.07031, 0.625, 0.07031, 0.625, 0.07031, 0.625, 0.07031, 0.625, 0.07031, 0.625, 0.07031, 0.5938, 0.07031, 0.5938, 0.07031, 0.5938, 0.07031, 0.5938, 0.07031, 0.6484, 0.1875, 0.6484, 0.1875, 0.625, 0.1719, 0.625, 0.1719, 0.6484, 0.1953, 0.6406, 0.1875, 0.6406, 0.1875, 0.6484, 0.1953, 0.6484, 0.1953, 0.6406, 0.1875, 0.6484, 0.1875, 0.6484, 0.1875, 0.6875, 0.1562, 0.6875, 0.1562, 0.6875, 0.1562, 0.6875, 0.1562, 0.6875, 0.1562, 0.6875, 0.1562, 0.6875, 0.1562, 0.6875, 0.1562, 0.6875, 0.1562, 0.6875, 0.1562, 0.5938, 0.1719, 0.5938, 0.1719, 0.5938, 0.1641, 0.5938, 0.1641, 0.6484, 0.1875, 0.6406, 0.1875, 0.625, 0.1719, 0.625, 0.1719, 0.6406, 0.1875, 0.6406, 0.1875, 0.625, 0.1719, 0.625, 0.1719, 0.5938, 0.07031, 0.5938, 0.07031, 0.5938, 0.08594, 0.5938, 0.08594, 0.625, 0.07031, 0.625, 0.07031, 0.6094, 0.08594, 0.6094, 0.08594, 0.625, 0.07031, 0.625, 0.07031, 0.6094, 0.08594, 0.6094, 0.08594, 0.625, 0.07031, 0.625, 0.07031, 0.6094, 0.08594, 0.6094, 0.08594, 0.625, 0.07031, 0.625, 0.07031, 0.6094, 0.09375, 0.6094, 0.08594, 0.6484, 0.1875, 0.6484, 0.1875, 0.625, 0.1719, 0.625, 0.1719, 0.5938, 0.1875, 0.5938, 0.1875, 0.5938, 0.1719, 0.5938, 0.1719, 0.6016, 0.09375, 0.6094, 0.09375, 0.6016, 0.09375, 0.6016, 0.09375, 0.625, 0.1719, 0.625, 0.1719, 0.625, 0.1719, 0.625, 0.1641, 0.5938, 0.08594, 0.5938, 0.08594, 0.5938, 0.09375, 0.5938, 0.09375, 0.5938, 0.1719, 0.5938, 0.1719, 0.5938, 0.1641, 0.5938, 0.1641, 0.625, 0.1719, 0.625, 0.1719, 0.625, 0.1641, 0.625, 0.1641, 0.5938, 0.08594, 0.5938, 0.08594, 0.5938, 0.09375, 0.5938, 0.09375, 0.6094, 0.08594, 0.6094, 0.08594, 0.6094, 0.09375, 0.6016, 0.09375, 0.5938, 0.1719, 0.5938, 0.1719, 0.5938, 0.1641, 0.5938, 0.1641, 0.5938, 0.08594, 0.5938, 0.08594, 0.5938, 0.09375, 0.5938, 0.09375, 0.6094, 0.08594, 0.6094, 0.08594, 0.6016, 0.09375, 0.6016, 0.09375, 0.5938, 0.1641, 0.5938, 0.1641, 0.5938, 0.07031, 0.5938, 0.07031, 0.5938, 0.1641, 0.5938, 0.1641, 0.5938, 0.1641, 0.5938, 0.1641, 0.5938, 0.09375, 0.5938, 0.09375, 0.5938, 0.1016, 0.5938, 0.1016, 0.6016, 0.09375, 0.6016, 0.09375, 0.6016, 0.09375, 0.6016, 0.09375, 0.5938, 0.1641, 0.5938, 0.1641, 0.5938, 0.1641, 0.5938, 0.1641, 0.625, 0.1641, 0.625, 0.1719, 0.625, 0.1641, 0.625, 0.1641, 0.5938, 0.09375, 0.5938, 0.09375, 0.5938, 0.1016, 0.5938, 0.1016, 0.5938, 0.1641, 0.5938, 0.1641, 0.5938, 0.1641, 0.5938, 0.1641, 0.625, 0.1641, 0.625, 0.1641, 0.625, 0.1641, 0.625, 0.1641, 0.5938, 0.09375, 0.5938, 0.09375, 0.5938, 0.1016, 0.5938, 0.1016, 0.5938, 0.1875, 0.5938, 0.1875, 0.5938, 0.1953, 0.5938, 0.1953, 0.5938, 0.1016, 0.5938, 0.1016, 0.5938, 0.1875, 0.5938, 0.1875, 0.6016, 0.09375, 0.6016, 0.09375, 0.6094, 0.1875, 0.6016, 0.1875, 0.5938, 0.1641, 0.5938, 0.1641, 0.5938, 0.07031, 0.5938, 0.07031, 0.625, 0.1641, 0.625, 0.1641, 0.625, 0.07812, 0.625, 0.07812, 0.5938, 0.1016, 0.5938, 0.1016, 0.5938, 0.1875, 0.5938, 0.1875, 0.5938, 0.1641, 0.5938, 0.1641, 0.5938, 0.07031, 0.5938, 0.07031, 0.625, 0.1641, 0.625, 0.1641, 0.625, 0.07812, 0.625, 0.07812, 0.5938, 0.1016, 0.5938, 0.1016, 0.5938, 0.1875, 0.5938, 0.1875, 0.6016, 0.09375, 0.6016, 0.09375, 0.6094, 0.1875, 0.6094, 0.1875, 0.6016, 0.1875, 0.6094, 0.1875, 0.6094, 0.1875, 0.6094, 0.1875, 0.6016, 0.1875, 0.6094, 0.1875, 0.6094, 0.1875, 0.6016, 0.1875, 0.5938, 0.07031, 0.5938, 0.07031, 0.5938, 0.07031, 0.5938, 0.07031, 0.625, 0.07812, 0.625, 0.07812, 0.625, 0.07031, 0.625, 0.07031, 0.5938, 0.1875, 0.5938, 0.1875, 0.5938, 0.1953, 0.5938, 0.1953, 0.5938, 0.07031, 0.5938, 0.07031, 0.5938, 0.07031, 0.5938, 0.07031, 0.625, 0.07812, 0.625, 0.07812, 0.625, 0.07031, 0.625, 0.07031, 0.5938, 0.1875, 0.5938, 0.1875, 0.5938, 0.1953, 0.5938, 0.1953, 0.6094, 0.1875, 0.6094, 0.1875, 0.6094, 0.1875, 0.6094, 0.1875, 0.5938, 0.07031, 0.5938, 0.07031, 0.5938, 0.07031, 0.5938, 0.07031, 0.6875, 0.1562, 0.6875, 0.1562, 0.6875, 0.1562, 0.6875, 0.1562, 0.5938, 0.07031, 0.5938, 0.07031, 0.5938, 0.07031, 0.5938, 0.07031, 0.625, 0.07031, 0.625, 0.07031, 0.625, 0.07031, 0.625, 0.07031, 0.6875, 0.1484, 0.6875, 0.1484, 0.6875, 0.1484, 0.6875, 0.1484, 0.6094, 0.1875, 0.6094, 0.1875, 0.6094, 0.1875, 0.6094, 0.1875, 0.625, 0.07031, 0.625, 0.07031, 0.625, 0.07031, 0.625, 0.07031, 0.6797, 0.1484, 0.6875, 0.1484, 0.6875, 0.1484, 0.6797, 0.1484, 0.6094, 0.1875, 0.6094, 0.1875, 0.6094, 0.1875, 0.6094, 0.1875, 0.625, 0.07031, 0.625, 0.07031, 0.625, 0.07031, 0.625, 0.07031, 0.6797, 0.1484, 0.6797, 0.1484, 0.6797, 0.1484, 0.6797, 0.1484, 0.6875, 0.1484, 0.6875, 0.1484, 0.6875, 0.1562, 0.6875, 0.1562, 0.625, 0.07031, 0.625, 0.07031, 0.625, 0.07031, 0.625, 0.07031, 0.6875, 0.1484, 0.6875, 0.1484, 0.6875, 0.1484, 0.6875, 0.1484, 0.6875, 0.1562, 0.6875, 0.1562, 0.6875, 0.1562, 0.6875, 0.1562, 0.625, 0.07031, 0.625, 0.07031, 0.625, 0.07031, 0.625, 0.07031, 0.6797, 0.1484, 0.6875, 0.1484, 0.6875, 0.1484, 0.6797, 0.1484, 0.6094, 0.1875, 0.6094, 0.1875, 0.6094, 0.1875, 0.6094, 0.1875, 0.6875, 0.1562, 0.6875, 0.1562, 0.6875, 0.1562, 0.6875, 0.1562, 0.6797, 0.1484, 0.6797, 0.1484, 0.6797, 0.1484, 0.6797, 0.1484, 0.6094, 0.1875, 0.6094, 0.1875, 0.6094, 0.1875, 0.6094, 0.1953, 0.6094, 0.1875, 0.6094, 0.1875, 0.6094, 0.1875, 0.6094, 0.1875, 0.6875, 0.1562, 0.6875, 0.1562, 0.6875, 0.1562, 0.6875, 0.1562, 0.625, 0.07031, 0.625, 0.07031, 0.6328, 0.07031, 0.6328, 0.07031, 0.6797, 0.1484, 0.6875, 0.1484, 0.6875, 0.1562, 0.6797, 0.1562, 0.6094, 0.1875, 0.6094, 0.1875, 0.6094, 0.1875, 0.6094, 0.1953, 0.6875, 0.1562, 0.6875, 0.1562, 0.6875, 0.1562, 0.6875, 0.1562, 0.6797, 0.1484, 0.6797, 0.1484, 0.6797, 0.1562, 0.6797, 0.1562, 0.6094, 0.1953, 0.6094, 0.1875, 0.6094, 0.1953, 0.6094, 0.1953, 0.6875, 0.1562, 0.6875, 0.1562, 0.6875, 0.1562, 0.6875, 0.1562, 0.625, 0.07031, 0.625, 0.07031, 0.6328, 0.07031, 0.6328, 0.07031, 0.6328, 0.07031, 0.6328, 0.07031, 0.6484, 0.08594, 0.6484, 0.08594, 0.6328, 0.07031, 0.6328, 0.07031, 0.6328, 0.07031, 0.6328, 0.07031, 0.6797, 0.1562, 0.6875, 0.1562, 0.6875, 0.1562, 0.6797, 0.1562, 0.6094, 0.1953, 0.6094, 0.1875, 0.6094, 0.1875, 0.6172, 0.1875, 0.6328, 0.07031, 0.6328, 0.07031, 0.6328, 0.07031, 0.6328, 0.07031, 0.6797, 0.1562, 0.6797, 0.1562, 0.6797, 0.1562, 0.6797, 0.1562, 0.6094, 0.1953, 0.6094, 0.1953, 0.6172, 0.1875, 0.6172, 0.1953, 0.6875, 0.1562, 0.6875, 0.1562, 0.6875, 0.1484, 0.6875, 0.1484, 0.6328, 0.07031, 0.6328, 0.07031, 0.6328, 0.07031, 0.6328, 0.07031, 0.6875, 0.1562, 0.6875, 0.1562, 0.6875, 0.1562, 0.6875, 0.1562, 0.6875, 0.1484, 0.6875, 0.1484, 0.6875, 0.1484, 0.6875, 0.1484, 0.6875, 0.1484, 0.6875, 0.1484, 0.6875, 0.1484, 0.6875, 0.1484, 0.6875, 0.1484, 0.6875, 0.1484, 0.7031, 0.1406, 0.6953, 0.1406, 0.6953, 0.125, 0.7031, 0.125, 0.6172, 0.1875, 0.6094, 0.1875, 0.625, 0.1797, 0.625, 0.1797, 0.6328, 0.07031, 0.6328, 0.07031, 0.6484, 0.08594, 0.6484, 0.08594, 0.6328, 0.07031, 0.6328, 0.07031, 0.6484, 0.08594, 0.6484, 0.08594, 0.6172, 0.1953, 0.6172, 0.1875, 0.625, 0.1797, 0.6328, 0.1797, 0.6953, 0.1172, 0.7031, 0.1172, 0.7031, 0.1328, 0.6953, 0.1328, 0.6328, 0.07031, 0.6328, 0.07031, 0.6484, 0.08594, 0.6484, 0.08594, 0.6172, 0.1953, 0.6172, 0.1953, 0.6328, 0.1797, 0.6328, 0.1797, 0.6094, 0.1875, 0.6094, 0.1875, 0.625, 0.1719, 0.625, 0.1797])
me_cube_003.materials.append(mat_material_001)
me_cube_003.use_remesh_fix_poles = True
me_cube_003.use_remesh_preserve_attributes = False
me_cube_003.use_mirror_vertex_groups = False
me_cube_003.update()
me_cube_003.normals_split_custom_set([tuple(v) for v in zip(*[iter([0.0, 1.0, 0.0, 0.0, 1.0, 0.0, 0.0, 1.0, 0.0, 0.0, 1.0, 0.0, 0.0, 0.0, 1.0, 0.0, 0.0, 1.0, 0.0, 0.0, 1.0, 0.0, 0.0, 1.0, -1.0, 0.0, 0.0, -1.0, 0.0, 0.0, -1.0, 0.0, 0.0, -1.0, 0.0, 0.0, 0.0, -1.0, 9.332e-08, 0.0, -1.0, 9.332e-08, 0.0, -1.0, 9.332e-08, 0.0, -1.0, 9.332e-08, 1.0, 0.0, 0.0, 1.0, 0.0, 0.0, 1.0, 0.0, 0.0, 1.0, 0.0, 0.0, 0.0, 0.0, -1.0, 0.0, 0.0, -1.0, 0.0, 0.0, -1.0, 0.0, 0.0, -1.0, 0.0, 1.0, -4.666e-08, 0.0, 1.0, -4.666e-08, 0.0, 1.0, -4.666e-08, 0.0, 1.0, -4.666e-08, 0.0, 0.0, 1.0, 0.0, 0.0, 1.0, 0.0, 0.0, 1.0, 0.0, 0.0, 1.0, -1.0, 0.0, 0.0, -1.0, 0.0, 0.0, -1.0, 0.0, 0.0, -1.0, 0.0, 0.0, 0.0, -1.0, 4.37e-08, 0.0, -1.0, 4.37e-08, 0.0, -1.0, 4.37e-08, 0.0, -1.0, 4.37e-08, 1.0, 0.0, 0.0, 1.0, 0.0, 0.0, 1.0, 0.0, 0.0, 1.0, 0.0, 0.0, 0.0, 0.0, -1.0, 0.0, 0.0, -1.0, 0.0, 0.0, -1.0, 0.0, 0.0, -1.0, 0.0, 1.0, -4.666e-08, 0.0, 1.0, -4.666e-08, 0.0, 1.0, -4.666e-08, 0.0, 1.0, -4.666e-08, 0.0, 0.0, 1.0, 0.0, 0.0, 1.0, 0.0, 0.0, 1.0, 0.0, 0.0, 1.0, -1.0, 0.0, 0.0, -1.0, 0.0, 0.0, -1.0, 0.0, 0.0, -1.0, 0.0, 0.0, 0.0, -1.0, 2.333e-08, 0.0, -1.0, 2.333e-08, 0.0, -1.0, 2.333e-08, 0.0, -1.0, 2.333e-08, 1.0, 0.0, 0.0, 1.0, 0.0, 0.0, 1.0, 0.0, 0.0, 1.0, 0.0, 0.0, 0.0, 0.0, -1.0, 0.0, 0.0, -1.0, 0.0, 0.0, -1.0, 0.0, 0.0, -1.0, 0.0, 1.0, -4.666e-08, 0.0, 1.0, -4.666e-08, 0.0, 1.0, -4.666e-08, 0.0, 1.0, -4.666e-08, 0.0, 3.986e-07, 1.0, 0.0, 3.986e-07, 1.0, 0.0, 3.986e-07, 1.0, 0.0, 3.986e-07, 1.0, -1.0, -6.572e-08, 0.0, -1.0, -6.572e-08, 0.0, -1.0, -6.572e-08, 0.0, -1.0, -6.572e-08, 0.0, 0.0, -1.0, 6.999e-08, 0.0, -1.0, 6.999e-08, 0.0, -1.0, 6.999e-08, 0.0, -1.0, 6.999e-08, 1.0, -1.96e-07, 0.0, 1.0, -1.96e-07, 0.0, 1.0, -1.96e-07, 0.0, 1.0, -1.96e-07, 0.0, 0.0, -3.986e-07, -1.0, 0.0, -3.986e-07, -1.0, 0.0, -3.986e-07, -1.0, 0.0, -3.986e-07, -1.0, 0.0, 1.0, 0.0, 0.0, 1.0, 0.0, 0.0, 1.0, 0.0, 0.0, 1.0, 0.0, 0.0, 0.0, 1.0, 0.0, 0.0, 1.0, 0.0, 0.0, 1.0, 0.0, 0.0, 1.0, -1.0, 0.0, 0.0, -1.0, 0.0, 0.0, -1.0, 0.0, 0.0, -1.0, 0.0, 0.0, 0.0, -1.0, 0.0, 0.0, -1.0, 0.0, 0.0, -1.0, 0.0, 0.0, -1.0, 0.0, 1.0, 0.0, 0.0, 1.0, 0.0, 0.0, 1.0, 0.0, 0.0, 1.0, 0.0, 0.0, 0.0, 0.0, -1.0, 0.0, 0.0, -1.0, 0.0, 0.0, -1.0, 0.0, 0.0, -1.0, 0.0, 1.0, 0.0, 0.0, 1.0, 0.0, 0.0, 1.0, 0.0, 0.0, 1.0, 0.0, 0.0, 0.0, 1.0, 0.0, 0.0, 1.0, 0.0, 0.0, 1.0, 0.0, 0.0, 1.0, -1.0, 0.0, 0.0, -1.0, 0.0, 0.0, -1.0, 0.0, 0.0, -1.0, 0.0, 0.0, 0.0, -1.0, 0.0, 0.0, -1.0, 0.0, 0.0, -1.0, 0.0, 0.0, -1.0, 0.0, 1.0, 0.0, 0.0, 1.0, 0.0, 0.0, 1.0, 0.0, 0.0, 1.0, 0.0, 0.0, 0.0, 0.0, -1.0, 0.0, 0.0, -1.0, 0.0, 0.0, -1.0, 0.0, 0.0, -1.0, 0.0, 1.0, 0.0, 0.0, 1.0, 0.0, 0.0, 1.0, 0.0, 0.0, 1.0, 0.0, 0.0, 3.986e-07, 1.0, 0.0, 3.986e-07, 1.0, 0.0, 3.986e-07, 1.0, 0.0, 3.986e-07, 1.0, -1.0, -3.274e-07, 0.0, -1.0, -3.274e-07, 0.0, -1.0, -3.274e-07, 0.0, -1.0, -3.274e-07, 0.0, 0.0, -1.0, 0.0, 0.0, -1.0, 0.0, 0.0, -1.0, 0.0, 0.0, -1.0, 0.0, 1.0, -4.577e-07, 0.0, 1.0, -4.577e-07, 0.0, 1.0, -4.577e-07, 0.0, 1.0, -4.577e-07, 0.0, 0.0, -3.986e-07, -1.0, 0.0, -3.986e-07, -1.0, 0.0, -3.986e-07, -1.0, 0.0, -3.986e-07, -1.0, 0.0, 1.0, 0.0, 0.0, 1.0, 0.0, 0.0, 1.0, 0.0, 0.0, 1.0, 0.0, 0.0, 0.0, 1.0, 0.0, 0.0, 1.0, 0.0, 0.0, 1.0, 0.0, 0.0, 1.0, -1.0, 0.0, 0.0, -1.0, 0.0, 0.0, -1.0, 0.0, 0.0, -1.0, 0.0, 0.0, 0.0, -1.0, 0.0, 0.0, -1.0, 0.0, 0.0, -1.0, 0.0, 0.0, -1.0, 0.0, 1.0, 0.0, 0.0, 1.0, 0.0, 0.0, 1.0, 0.0, 0.0, 1.0, 0.0, 0.0, 0.0, 0.0, -1.0, 0.0, 0.0, -1.0, 0.0, 0.0, -1.0, 0.0, 0.0, -1.0, 0.0, 1.0, 0.0, 0.0, 1.0, 0.0, 0.0, 1.0, 0.0, 0.0, 1.0, 0.0, 0.0, 0.0, 1.0, 0.0, 0.0, 1.0, 0.0, 0.0, 1.0, 0.0, 0.0, 1.0, -1.0, 0.0, 0.0, -1.0, 0.0, 0.0, -1.0, 0.0, 0.0, -1.0, 0.0, 0.0, 0.0, -1.0, 0.0, 0.0, -1.0, 0.0, 0.0, -1.0, 0.0, 0.0, -1.0, 0.0, 1.0, 0.0, 0.0, 1.0, 0.0, 0.0, 1.0, 0.0, 0.0, 1.0, 0.0, 0.0, 0.0, 0.0, -1.0, 0.0, 0.0, -1.0, 0.0, 0.0, -1.0, 0.0, 0.0, -1.0, 0.0, 1.0, 0.0, 0.0, 1.0, 0.0, 0.0, 1.0, 0.0, 0.0, 1.0, 0.0, 0.0, 0.0, 1.0, 0.0, 0.0, 1.0, 0.0, 0.0, 1.0, 0.0, 0.0, 1.0, -1.0, 0.0, 0.0, -1.0, 0.0, 0.0, -1.0, 0.0, 0.0, -1.0, 0.0, 0.0, 0.0, -1.0, 0.0, 0.0, -1.0, 0.0, 0.0, -1.0, 0.0, 0.0, -1.0, 0.0, 1.0, 0.0, 0.0, 1.0, 0.0, 0.0, 1.0, 0.0, 0.0, 1.0, 0.0, 0.0, 0.0, 0.0, -1.0, 0.0, 0.0, -1.0, 0.0, 0.0, -1.0, 0.0, 0.0, -1.0, 0.0, 1.0, 0.0, 0.0, 1.0, 0.0, 0.0, 1.0, 0.0, 0.0, 1.0, 0.0, 0.0, 0.0, 1.0, 0.0, 0.0, 1.0, 0.0, 0.0, 1.0, 0.0, 0.0, 1.0, -1.0, 0.0, 0.0, -1.0, 0.0, 0.0, -1.0, 0.0, 0.0, -1.0, 0.0, 0.0, 0.0, -1.0, 0.0, 0.0, -1.0, 0.0, 0.0, -1.0, 0.0, 0.0, -1.0, 0.0, 1.0, 0.0, 0.0, 1.0, 0.0, 0.0, 1.0, 0.0, 0.0, 1.0, 0.0, 0.0, 0.0, 0.0, -1.0, 0.0, 0.0, -1.0, 0.0, 0.0, -1.0, 0.0, 0.0, -1.0, -0.7076, 0.7066, 0.0, -0.7076, 0.7066, 0.0, -0.7076, 0.7066, 0.0, -0.7076, 0.7066, 0.0, -0.8147, -0.5798, 2.856e-08, -0.8147, -0.5798, 2.856e-08, -0.8147, -0.5798, 2.856e-08, -0.8147, -0.5798, 2.856e-08, 4.55e-07, -1.121e-07, -1.0, 4.55e-07, -1.121e-07, -1.0, 4.55e-07, -1.121e-07, -1.0, 4.55e-07, -1.121e-07, -1.0, 0.7076, -0.7066, 0.0, 0.7076, -0.7066, 0.0, 0.7076, -0.7066, 0.0, 0.7076, -0.7066, 0.0, 1.483e-07, -2.265e-07, 1.0, 1.483e-07, -2.265e-07, 1.0, 1.483e-07, -2.265e-07, 1.0, 1.483e-07, -2.265e-07, 1.0, 0.8147, 0.5798, 0.0, 0.8147, 0.5798, 0.0, 0.8147, 0.5798, 0.0, 0.8147, 0.5798, 0.0, 0.309, 0.0, -0.9511, 0.309, -3.191e-08, -0.9511, 0.309, -3.191e-08, -0.9511, 0.309, 0.0, -0.9511, 0.809, 0.0, -0.5878, 0.809, -4.254e-08, -0.5878, 0.809, -4.254e-08, -0.5878, 0.809, 0.0, -0.5878, 1.0, 0.0, 0.0, 1.0, -3.403e-08, 0.0, 1.0, -3.403e-08, 0.0, 1.0, 0.0, 0.0, 0.809, 0.0, 0.5878, 0.809, -8.508e-09, 0.5878, 0.809, -8.508e-09, 0.5878, 0.809, 0.0, 0.5878, 0.309, 0.0, 0.9511, 0.309, 1.489e-08, 0.9511, 0.309, 1.489e-08, 0.9511, 0.309, 0.0, 0.9511, -0.309, 0.0, 0.9511, -0.309, 3.403e-08, 0.9511, -0.309, 3.403e-08, 0.9511, -0.309, 0.0, 0.9511, -0.809, 0.0, 0.5878, -0.809, 5.105e-08, 0.5878, -0.809, 5.105e-08, 0.5878, -0.809, 0.0, 0.5878, -1.0, 0.0, 0.0, -1.0, 4.254e-08, 0.0, -1.0, 4.254e-08, 0.0, -1.0, 0.0, 0.0, 0.809, -4.254e-08, -0.5878, 0.809, -4.254e-08, -0.5878, 0.809, -8.508e-08, -0.5878, 0.809, -8.508e-08, -0.5878, -0.809, 0.0, -0.5878, -0.809, 1.702e-08, -0.5878, -0.809, 1.702e-08, -0.5878, -0.809, 0.0, -0.5878, -0.309, 0.0, -0.9511, -0.309, -1.276e-08, -0.9511, -0.309, -1.276e-08, -0.9511, -0.309, 0.0, -0.9511, 0.0, -1.0, 2.055e-07, 0.0, -1.0, 2.055e-07, 0.0, -1.0, 2.055e-07, 0.0, -1.0, 2.055e-07, 0.0, -1.0, 2.055e-07, 0.0, -1.0, 2.055e-07, 0.0, -1.0, 2.055e-07, 0.0, -1.0, 2.055e-07, 0.0, -1.0, 2.055e-07, 0.0, -1.0, 2.055e-07, 0.9879, -0.1553, 0.0, 0.9879, -0.1553, 0.0, 0.9879, -0.1553, 0.0, 0.9879, -0.1553, 0.0, -0.309, -1.276e-08, -0.9511, -0.309, -1.276e-08, -0.9511, -0.309, -2.553e-08, -0.9511, -0.309, -2.553e-08, -0.9511, -0.809, 1.702e-08, -0.5878, -0.809, 1.702e-08, -0.5878, -0.809, 3.403e-08, -0.5878, -0.809, 3.403e-08, -0.5878, -1.0, 4.254e-08, 0.0, -1.0, 4.254e-08, 0.0, -1.0, 8.508e-08, 0.0, -1.0, 8.508e-08, 0.0, -0.809, 5.105e-08, 0.5878, -0.809, 5.105e-08, 0.5878, -0.809, 1.021e-07, 0.5878, -0.809, 1.021e-07, 0.5878, -0.309, 3.403e-08, 0.9511, -0.309, 3.403e-08, 0.9511, -0.309, 6.807e-08, 0.9511, -0.309, 6.807e-08, 0.9511, 0.309, 1.489e-08, 0.9511, 0.309, 1.489e-08, 0.9511, 0.309, 2.978e-08, 0.9511, 0.309, 2.978e-08, 0.9511, 0.809, -8.508e-09, 0.5878, 0.809, -8.508e-09, 0.5878, 0.809, -1.702e-08, 0.5878, 0.809, -1.702e-08, 0.5878, 0.309, -3.191e-08, -0.9511, 0.309, -3.191e-08, -0.9511, 0.309, -6.381e-08, -0.9511, 0.309, -6.381e-08, -0.9511, 1.0, -3.403e-08, 0.0, 1.0, -3.403e-08, 0.0, 1.0, -6.807e-08, 0.0, 1.0, -6.807e-08, 0.0, 0.2301, -0.2158, 0.9489, 0.2301, -0.2158, 0.9489, 0.2301, -0.2158, 0.9489, 0.2301, -0.2158, 0.9489, -0.3135, 0.05672, -0.9479, -0.3135, 0.05672, -0.9479, -0.3135, 0.05672, -0.9479, -0.3135, 0.05672, -0.9479, -0.8042, 0.1506, 0.575, -0.8042, 0.1506, 0.575, -0.8042, 0.1506, 0.575, -0.8042, 0.1506, 0.575, 0.8082, -0.1306, 0.5742, 0.8082, -0.1306, 0.5742, 0.8082, -0.1306, 0.5742, 0.8082, -0.1306, 0.5742, 0.3142, -0.05385, -0.9478, 0.3142, -0.05385, -0.9478, 0.3142, -0.05385, -0.9478, 0.3142, -0.05385, -0.9478, -0.9825, 0.186, 0.0, -0.9825, 0.186, 0.0, -0.9825, 0.186, 0.0, -0.9825, 0.186, 0.0, 0.3142, -0.05385, 0.9478, 0.3142, -0.05385, 0.9478, 0.3142, -0.05385, 0.9478, 0.3142, -0.05385, 0.9478, 0.8082, -0.1306, -0.5742, 0.8082, -0.1306, -0.5742, 0.8082, -0.1306, -0.5742, 0.8082, -0.1306, -0.5742, -0.8042, 0.1506, -0.575, -0.8042, 0.1506, -0.575, -0.8042, 0.1506, -0.575, -0.8042, 0.1506, -0.575, -0.3135, 0.05672, 0.9479, -0.3135, 0.05672, 0.9479, -0.3135, 0.05672, 0.9479, -0.3135, 0.05672, 0.9479, 0.5644, -0.6386, -0.523, 0.5644, -0.6386, -0.523, 0.5644, -0.6386, -0.523, 0.5644, -0.6386, -0.523, 0.5927, -0.5599, -0.5789, 0.5927, -0.5599, -0.5789, 0.5927, -0.5599, -0.5789, 0.5927, -0.5599, -0.5789, -0.5982, 0.5539, -0.5791, -0.5982, 0.5539, -0.5791, -0.5982, 0.5539, -0.5791, -0.5982, 0.5539, -0.5791, -0.2309, 0.2149, 0.949, -0.2309, 0.2149, 0.949, -0.2309, 0.2149, 0.949, -0.2309, 0.2149, 0.949, 0.7259, -0.6878, 0.0, 0.7259, -0.6878, 0.0, 0.7259, -0.6878, 0.0, 0.7259, -0.6878, 0.0, -0.2309, 0.2149, -0.949, -0.2309, 0.2149, -0.949, -0.2309, 0.2149, -0.949, -0.2309, 0.2149, -0.949, -0.5982, 0.5539, 0.5791, -0.5982, 0.5539, 0.5791, -0.5982, 0.5539, 0.5791, -0.5982, 0.5539, 0.5791, 0.5927, -0.5599, 0.5789, 0.5927, -0.5599, 0.5789, 0.5927, -0.5599, 0.5789, 0.5927, -0.5599, 0.5789, 0.2301, -0.2158, -0.9489, 0.2301, -0.2158, -0.9489, 0.2301, -0.2158, -0.9489, 0.2301, -0.2158, -0.9489, -0.7344, 0.6788, 0.0, -0.7344, 0.6788, 0.0, -0.7344, 0.6788, 0.0, -0.7344, 0.6788, 0.0, -0.453, 0.6992, -0.5531, -0.453, 0.6992, -0.5531, -0.453, 0.6992, -0.5531, -0.453, 0.6992, -0.5531, -0.5355, 0.6072, -0.587, -0.5355, 0.6072, -0.587, -0.5355, 0.6072, -0.587, -0.5355, 0.6072, -0.587, -0.2048, 0.2322, 0.9509, -0.2048, 0.2322, 0.9509, -0.2048, 0.2322, 0.9509, -0.2048, 0.2322, 0.9509, 0.663, -0.7486, 0.0, 0.663, -0.7486, 0.0, 0.663, -0.7486, 0.0, 0.663, -0.7486, 0.0, -0.2048, 0.2322, -0.9509, -0.2048, 0.2322, -0.9509, -0.2048, 0.2322, -0.9509, -0.2048, 0.2322, -0.9509, -0.5355, 0.6072, 0.587, -0.5355, 0.6072, 0.587, -0.5355, 0.6072, 0.587, -0.5355, 0.6072, 0.587, 0.5644, -0.6386, 0.523, 0.5644, -0.6386, 0.523, 0.5644, -0.6386, 0.523, 0.5644, -0.6386, 0.523, 0.2048, -0.2322, -0.9509, 0.2048, -0.2322, -0.9509, 0.2048, -0.2322, -0.9509, 0.2048, -0.2322, -0.9509, -0.6614, 0.75, 0.0, -0.6614, 0.75, 0.0, -0.6614, 0.75, 0.0, -0.6614, 0.75, 0.0, 0.2048, -0.2322, 0.9509, 0.2048, -0.2322, 0.9509, 0.2048, -0.2322, 0.9509, 0.2048, -0.2322, 0.9509, 0.01012, 0.3185, 0.9479, 0.01012, 0.3185, 0.9479, 0.01012, 0.3185, 0.9479, 0.01012, 0.3185, 0.9479, -0.1972, 0.2757, 0.9408, -0.1972, 0.2757, 0.9408, -0.1972, 0.2757, 0.9408, -0.1972, 0.2757, 0.9408, 0.5895, -0.8078, 0.0, 0.5895, -0.8078, 0.0, 0.5895, -0.8078, 0.0, 0.5895, -0.8078, 0.0, -0.1972, 0.2757, -0.9408, -0.1972, 0.2757, -0.9408, -0.1972, 0.2757, -0.9408, -0.1972, 0.2757, -0.9408, -0.453, 0.6992, 0.5531, -0.453, 0.6992, 0.5531, -0.453, 0.6992, 0.5531, -0.453, 0.6992, 0.5531, 0.5459, -0.639, 0.5419, 0.5459, -0.639, 0.5419, 0.5459, -0.639, 0.5419, 0.5459, -0.639, 0.5419, 0.2258, -0.2649, -0.9375, 0.2258, -0.2649, -0.9375, 0.2258, -0.2649, -0.9375, 0.2258, -0.2649, -0.9375, -0.5319, 0.8468, 0.0, -0.5319, 0.8468, 0.0, -0.5319, 0.8468, 0.0, -0.5319, 0.8468, 0.0, 0.2258, -0.2649, 0.9375, 0.2258, -0.2649, 0.9375, 0.2258, -0.2649, 0.9375, 0.2258, -0.2649, 0.9375, 0.5459, -0.639, -0.5419, 0.5459, -0.639, -0.5419, 0.5459, -0.639, -0.5419, 0.5459, -0.639, -0.5419, -0.3358, -0.9419, 0.0, -0.3358, -0.9419, 0.0, -0.3358, -0.9419, 0.0, -0.3358, -0.9419, 0.0, 0.06587, -0.9978, 0.0, 0.06587, -0.9978, 0.0, 0.06587, -0.9978, 0.0, 0.06587, -0.9978, 0.0, 0.01011, 0.3185, -0.9479, 0.01011, 0.3185, -0.9479, 0.01011, 0.3185, -0.9479, 0.01011, 0.3185, -0.9479, 0.0439, 0.8162, 0.5761, 0.0439, 0.8162, 0.5761, 0.0439, 0.8162, 0.5761, 0.0439, 0.8162, 0.5761, 0.0363, -0.759, 0.6501, 0.0363, -0.759, 0.6501, 0.0363, -0.759, 0.6501, 0.0363, -0.759, 0.6501, 0.001876, -0.3208, -0.9472, 0.001876, -0.3208, -0.9472, 0.001876, -0.3208, -0.9472, 0.001876, -0.3208, -0.9472, 0.06072, 0.9982, 0.0, 0.06072, 0.9982, 0.0, 0.06072, 0.9982, 0.0, 0.06072, 0.9982, 0.0, 0.00188, -0.3208, 0.9471, 0.00188, -0.3208, 0.9471, 0.00188, -0.3208, 0.9471, 0.00188, -0.3208, 0.9471, 0.0363, -0.759, -0.6501, 0.0363, -0.759, -0.6501, 0.0363, -0.759, -0.6501, 0.0363, -0.759, -0.6501, 0.0439, 0.8162, -0.5761, 0.0439, 0.8162, -0.5761, 0.0439, 0.8162, -0.5761, 0.0439, 0.8162, -0.5761, 0.3833, 0.7365, 0.5574, 0.3833, 0.7365, 0.5574, 0.3833, 0.7365, 0.5574, 0.3833, 0.7365, 0.5574, 0.1202, 0.2847, -0.9511, 0.1202, 0.2847, -0.9511, 0.1202, 0.2847, -0.9511, 0.1202, 0.2847, -0.9511, 0.3147, 0.7453, 0.5878, 0.3147, 0.7453, 0.5878, 0.3147, 0.7453, 0.5878, 0.3147, 0.7453, 0.5878, -0.2997, -0.7637, 0.5718, -0.2997, -0.7637, 0.5718, -0.2997, -0.7637, 0.5718, -0.2997, -0.7637, 0.5718, -0.1202, -0.2847, -0.9511, -0.1202, -0.2847, -0.9511, -0.1202, -0.2847, -0.9511, -0.1202, -0.2847, -0.9511, 0.389, 0.9212, 0.0, 0.389, 0.9212, 0.0, 0.389, 0.9212, 0.0, 0.389, 0.9212, 0.0, -0.1202, -0.2847, 0.9511, -0.1202, -0.2847, 0.9511, -0.1202, -0.2847, 0.9511, -0.1202, -0.2847, 0.9511, -0.2997, -0.7637, -0.5718, -0.2997, -0.7637, -0.5718, -0.2997, -0.7637, -0.5718, -0.2997, -0.7637, -0.5718, 0.3147, 0.7453, -0.5878, 0.3147, 0.7453, -0.5878, 0.3147, 0.7453, -0.5878, 0.3147, 0.7453, -0.5878, 0.1202, 0.2847, 0.9511, 0.1202, 0.2847, 0.9511, 0.1202, 0.2847, 0.9511, 0.1202, 0.2847, 0.9511, -0.5664, -0.414, 0.7126, -0.5664, -0.414, 0.7126, -0.5664, -0.414, 0.7126, -0.5664, -0.414, 0.7126, -0.2863, -0.7207, 0.6314, -0.2863, -0.7207, 0.6314, -0.2863, -0.7207, 0.6314, -0.2863, -0.7207, 0.6314, -0.1187, -0.3222, -0.9392, -0.1187, -0.3222, -0.9392, -0.1187, -0.3222, -0.9392, -0.1187, -0.3222, -0.9392, 0.4735, 0.8808, 0.0, 0.4735, 0.8808, 0.0, 0.4735, 0.8808, 0.0, 0.4735, 0.8808, 0.0, -0.1187, -0.3222, 0.9392, -0.1187, -0.3222, 0.9392, -0.1187, -0.3222, 0.9392, -0.1187, -0.3222, 0.9392, -0.2863, -0.7207, -0.6314, -0.2863, -0.7207, -0.6314, -0.2863, -0.7207, -0.6314, -0.2863, -0.7207, -0.6314, 0.3833, 0.7365, -0.5574, 0.3833, 0.7365, -0.5574, 0.3833, 0.7365, -0.5574, 0.3833, 0.7365, -0.5574, 0.1415, 0.3038, 0.9422, 0.1415, 0.3038, 0.9422, 0.1415, 0.3038, 0.9422, 0.1415, 0.3038, 0.9422, -0.4611, -0.8874, 0.0, -0.4611, -0.8874, 0.0, -0.4611, -0.8874, 0.0, -0.4611, -0.8874, 0.0, 0.1415, 0.3038, -0.9422, 0.1415, 0.3038, -0.9422, 0.1415, 0.3038, -0.9422, 0.1415, 0.3038, -0.9422, -0.3099, 0.001794, -0.9508, -0.3099, 0.001794, -0.9508, -0.3099, 0.001794, -0.9508, -0.3099, 0.001794, -0.9508, -0.2741, -0.1729, -0.946, -0.2741, -0.1729, -0.946, -0.2741, -0.1729, -0.946, -0.2741, -0.1729, -0.946, 0.8844, 0.4668, 0.0, 0.8844, 0.4668, 0.0, 0.8844, 0.4668, 0.0, 0.8844, 0.4668, 0.0, -0.2741, -0.1729, 0.946, -0.2741, -0.1729, 0.946, -0.2741, -0.1729, 0.946, -0.2741, -0.1729, 0.946, -0.5664, -0.414, -0.7126, -0.5664, -0.414, -0.7126, -0.5664, -0.414, -0.7126, -0.5664, -0.414, -0.7126, 0.7217, 0.3884, -0.5729, 0.7217, 0.3884, -0.5729, 0.7217, 0.3884, -0.5729, 0.7217, 0.3884, -0.5729, 0.279, 0.1594, 0.947, 0.279, 0.1594, 0.947, 0.279, 0.1594, 0.947, 0.279, 0.1594, 0.947, -0.7724, -0.6352, 0.0, -0.7724, -0.6352, 0.0, -0.7724, -0.6352, 0.0, -0.7724, -0.6352, 0.0, 0.279, 0.1594, -0.947, 0.279, 0.1594, -0.947, 0.279, 0.1594, -0.947, 0.279, 0.1594, -0.947, 0.7217, 0.3884, 0.5729, 0.7217, 0.3884, 0.5729, 0.7217, 0.3884, 0.5729, 0.7217, 0.3884, 0.5729, -0.01312, -0.9999, -4.696e-07, -0.01312, -0.9999, -4.696e-07, -0.01312, -0.9999, -4.696e-07, -0.01312, -0.9999, -4.696e-07, -0.01312, -0.9999, -4.696e-07, -0.01312, -0.9999, -4.696e-07, -0.01312, -0.9999, -4.696e-07, -0.01312, -0.9999, -4.696e-07, -0.01312, -0.9999, -4.696e-07, -0.01312, -0.9999, -4.696e-07, 1.0, -0.005223, 0.0, 1.0, -0.005223, 0.0, 1.0, -0.005223, 0.0, 1.0, -0.005223, 0.0, -0.3099, 0.001793, 0.9508, -0.3099, 0.001793, 0.9508, -0.3099, 0.001793, 0.9508, -0.3099, 0.001793, 0.9508, -0.7446, -0.0003743, -0.6675, -0.7446, -0.0003743, -0.6675, -0.7446, -0.0003743, -0.6675, -0.7446, -0.0003743, -0.6675, 0.8099, -0.004296, -0.5866, 0.8099, -0.004296, -0.5866, 0.8099, -0.004296, -0.5866, 0.8099, -0.004296, -0.5866, 0.3099, -0.001711, 0.9508, 0.3099, -0.001711, 0.9508, 0.3099, -0.001711, 0.9508, 0.3099, -0.001711, 0.9508, -1.0, -0.006963, 0.0, -1.0, -0.006963, 0.0, -1.0, -0.006963, 0.0, -1.0, -0.006963, 0.0, 0.3099, -0.00171, -0.9508, 0.3099, -0.00171, -0.9508, 0.3099, -0.00171, -0.9508, 0.3099, -0.00171, -0.9508, 0.8099, -0.004296, 0.5866, 0.8099, -0.004296, 0.5866, 0.8099, -0.004296, 0.5866, 0.8099, -0.004296, 0.5866, -0.7446, -0.0003746, 0.6675, -0.7446, -0.0003746, 0.6675, -0.7446, -0.0003746, 0.6675, -0.7446, -0.0003746, 0.6675, 0.309, 0.0, -0.9511, 0.309, -3.191e-08, -0.9511, 0.309, -3.191e-08, -0.9511, 0.309, 0.0, -0.9511, 0.809, 0.0, -0.5878, 0.809, -4.254e-08, -0.5878, 0.809, -4.254e-08, -0.5878, 0.809, 0.0, -0.5878, 1.0, 0.0, 0.0, 1.0, -3.403e-08, 0.0, 1.0, -3.403e-08, 0.0, 1.0, 0.0, 0.0, 0.809, 0.0, 0.5878, 0.809, -8.508e-09, 0.5878, 0.809, -8.508e-09, 0.5878, 0.809, 0.0, 0.5878, 0.309, 0.0, 0.9511, 0.309, 1.489e-08, 0.9511, 0.309, 1.489e-08, 0.9511, 0.309, 0.0, 0.9511, -0.309, 0.0, 0.9511, -0.309, 3.403e-08, 0.9511, -0.309, 3.403e-08, 0.9511, -0.309, 0.0, 0.9511, -0.809, 0.0, 0.5878, -0.809, 5.105e-08, 0.5878, -0.809, 5.105e-08, 0.5878, -0.809, 0.0, 0.5878, -1.0, 0.0, 0.0, -1.0, 4.254e-08, 0.0, -1.0, 4.254e-08, 0.0, -1.0, 0.0, 0.0, 0.809, -4.254e-08, -0.5878, 0.809, -4.254e-08, -0.5878, 0.809, -8.508e-08, -0.5878, 0.809, -8.508e-08, -0.5878, -0.809, 0.0, -0.5878, -0.809, 1.702e-08, -0.5878, -0.809, 1.702e-08, -0.5878, -0.809, 0.0, -0.5878, -0.309, 0.0, -0.9511, -0.309, -1.276e-08, -0.9511, -0.309, -1.276e-08, -0.9511, -0.309, 0.0, -0.9511, 0.0, -1.0, 1.174e-07, 0.0, -1.0, 1.174e-07, 0.0, -1.0, 1.174e-07, 0.0, -1.0, 1.174e-07, 0.0, -1.0, 1.174e-07, 0.0, -1.0, 1.174e-07, 0.0, -1.0, 1.174e-07, 0.0, -1.0, 1.174e-07, 0.0, -1.0, 1.174e-07, 0.0, -1.0, 1.174e-07, 0.9879, -0.1553, 0.0, 0.9879, -0.1553, 0.0, 0.9879, -0.1553, 0.0, 0.9879, -0.1553, 0.0, -0.309, -1.276e-08, -0.9511, -0.309, -1.276e-08, -0.9511, -0.309, -2.553e-08, -0.9511, -0.309, -2.553e-08, -0.9511, -0.809, 1.702e-08, -0.5878, -0.809, 1.702e-08, -0.5878, -0.809, 3.403e-08, -0.5878, -0.809, 3.403e-08, -0.5878, -1.0, 4.254e-08, 0.0, -1.0, 4.254e-08, 0.0, -1.0, 8.508e-08, 0.0, -1.0, 8.508e-08, 0.0, -0.809, 5.105e-08, 0.5878, -0.809, 5.105e-08, 0.5878, -0.809, 1.021e-07, 0.5878, -0.809, 1.021e-07, 0.5878, -0.309, 3.403e-08, 0.9511, -0.309, 3.403e-08, 0.9511, -0.309, 6.807e-08, 0.9511, -0.309, 6.807e-08, 0.9511, 0.309, 1.489e-08, 0.9511, 0.309, 1.489e-08, 0.9511, 0.309, 2.978e-08, 0.9511, 0.309, 2.978e-08, 0.9511, 0.809, -8.508e-09, 0.5878, 0.809, -8.508e-09, 0.5878, 0.809, -1.702e-08, 0.5878, 0.809, -1.702e-08, 0.5878, 0.309, -3.191e-08, -0.9511, 0.309, -3.191e-08, -0.9511, 0.309, -6.381e-08, -0.9511, 0.309, -6.381e-08, -0.9511, 1.0, -3.403e-08, 0.0, 1.0, -3.403e-08, 0.0, 1.0, -6.807e-08, 0.0, 1.0, -6.807e-08, 0.0, 0.2301, -0.2158, 0.9489, 0.2301, -0.2158, 0.9489, 0.2301, -0.2158, 0.9489, 0.2301, -0.2158, 0.9489, -0.3135, 0.05672, -0.9479, -0.3135, 0.05672, -0.9479, -0.3135, 0.05672, -0.9479, -0.3135, 0.05672, -0.9479, -0.8042, 0.1506, 0.575, -0.8042, 0.1506, 0.575, -0.8042, 0.1506, 0.575, -0.8042, 0.1506, 0.575, 0.8082, -0.1306, 0.5742, 0.8082, -0.1306, 0.5742, 0.8082, -0.1306, 0.5742, 0.8082, -0.1306, 0.5742, 0.3142, -0.05385, -0.9478, 0.3142, -0.05385, -0.9478, 0.3142, -0.05385, -0.9478, 0.3142, -0.05385, -0.9478, -0.9825, 0.186, 0.0, -0.9825, 0.186, 0.0, -0.9825, 0.186, 0.0, -0.9825, 0.186, 0.0, 0.3142, -0.05385, 0.9478, 0.3142, -0.05385, 0.9478, 0.3142, -0.05385, 0.9478, 0.3142, -0.05385, 0.9478, 0.8082, -0.1306, -0.5742, 0.8082, -0.1306, -0.5742, 0.8082, -0.1306, -0.5742, 0.8082, -0.1306, -0.5742, -0.8042, 0.1506, -0.575, -0.8042, 0.1506, -0.575, -0.8042, 0.1506, -0.575, -0.8042, 0.1506, -0.575, -0.3135, 0.05672, 0.9479, -0.3135, 0.05672, 0.9479, -0.3135, 0.05672, 0.9479, -0.3135, 0.05672, 0.9479, 0.5644, -0.6386, -0.523, 0.5644, -0.6386, -0.523, 0.5644, -0.6386, -0.523, 0.5644, -0.6386, -0.523, 0.5927, -0.5599, -0.5789, 0.5927, -0.5599, -0.5789, 0.5927, -0.5599, -0.5789, 0.5927, -0.5599, -0.5789, -0.5982, 0.5539, -0.5791, -0.5982, 0.5539, -0.5791, -0.5982, 0.5539, -0.5791, -0.5982, 0.5539, -0.5791, -0.2309, 0.2149, 0.949, -0.2309, 0.2149, 0.949, -0.2309, 0.2149, 0.949, -0.2309, 0.2149, 0.949, 0.7259, -0.6878, 0.0, 0.7259, -0.6878, 0.0, 0.7259, -0.6878, 0.0, 0.7259, -0.6878, 0.0, -0.2309, 0.2149, -0.949, -0.2309, 0.2149, -0.949, -0.2309, 0.2149, -0.949, -0.2309, 0.2149, -0.949, -0.5982, 0.5539, 0.5791, -0.5982, 0.5539, 0.5791, -0.5982, 0.5539, 0.5791, -0.5982, 0.5539, 0.5791, 0.5927, -0.5599, 0.5789, 0.5927, -0.5599, 0.5789, 0.5927, -0.5599, 0.5789, 0.5927, -0.5599, 0.5789, 0.2301, -0.2158, -0.9489, 0.2301, -0.2158, -0.9489, 0.2301, -0.2158, -0.9489, 0.2301, -0.2158, -0.9489, -0.7344, 0.6788, 0.0, -0.7344, 0.6788, 0.0, -0.7344, 0.6788, 0.0, -0.7344, 0.6788, 0.0, -0.453, 0.6992, -0.5531, -0.453, 0.6992, -0.5531, -0.453, 0.6992, -0.5531, -0.453, 0.6992, -0.5531, -0.5355, 0.6072, -0.587, -0.5355, 0.6072, -0.587, -0.5355, 0.6072, -0.587, -0.5355, 0.6072, -0.587, -0.2048, 0.2322, 0.9509, -0.2048, 0.2322, 0.9509, -0.2048, 0.2322, 0.9509, -0.2048, 0.2322, 0.9509, 0.663, -0.7486, 0.0, 0.663, -0.7486, 0.0, 0.663, -0.7486, 0.0, 0.663, -0.7486, 0.0, -0.2048, 0.2322, -0.9509, -0.2048, 0.2322, -0.9509, -0.2048, 0.2322, -0.9509, -0.2048, 0.2322, -0.9509, -0.5355, 0.6072, 0.587, -0.5355, 0.6072, 0.587, -0.5355, 0.6072, 0.587, -0.5355, 0.6072, 0.587, 0.5644, -0.6386, 0.523, 0.5644, -0.6386, 0.523, 0.5644, -0.6386, 0.523, 0.5644, -0.6386, 0.523, 0.2048, -0.2322, -0.9509, 0.2048, -0.2322, -0.9509, 0.2048, -0.2322, -0.9509, 0.2048, -0.2322, -0.9509, -0.6614, 0.75, 0.0, -0.6614, 0.75, 0.0, -0.6614, 0.75, 0.0, -0.6614, 0.75, 0.0, 0.2048, -0.2322, 0.9509, 0.2048, -0.2322, 0.9509, 0.2048, -0.2322, 0.9509, 0.2048, -0.2322, 0.9509, 0.01012, 0.3185, 0.9479, 0.01012, 0.3185, 0.9479, 0.01012, 0.3185, 0.9479, 0.01012, 0.3185, 0.9479, -0.1972, 0.2757, 0.9408, -0.1972, 0.2757, 0.9408, -0.1972, 0.2757, 0.9408, -0.1972, 0.2757, 0.9408, 0.5895, -0.8078, 0.0, 0.5895, -0.8078, 0.0, 0.5895, -0.8078, 0.0, 0.5895, -0.8078, 0.0, -0.1972, 0.2757, -0.9408, -0.1972, 0.2757, -0.9408, -0.1972, 0.2757, -0.9408, -0.1972, 0.2757, -0.9408, -0.453, 0.6992, 0.5531, -0.453, 0.6992, 0.5531, -0.453, 0.6992, 0.5531, -0.453, 0.6992, 0.5531, 0.5459, -0.639, 0.5419, 0.5459, -0.639, 0.5419, 0.5459, -0.639, 0.5419, 0.5459, -0.639, 0.5419, 0.2258, -0.2649, -0.9375, 0.2258, -0.2649, -0.9375, 0.2258, -0.2649, -0.9375, 0.2258, -0.2649, -0.9375, -0.5319, 0.8468, 0.0, -0.5319, 0.8468, 0.0, -0.5319, 0.8468, 0.0, -0.5319, 0.8468, 0.0, 0.2258, -0.2649, 0.9375, 0.2258, -0.2649, 0.9375, 0.2258, -0.2649, 0.9375, 0.2258, -0.2649, 0.9375, 0.5459, -0.639, -0.5419, 0.5459, -0.639, -0.5419, 0.5459, -0.639, -0.5419, 0.5459, -0.639, -0.5419, -0.3358, -0.9419, 0.0, -0.3358, -0.9419, 0.0, -0.3358, -0.9419, 0.0, -0.3358, -0.9419, 0.0, 0.06587, -0.9978, 0.0, 0.06587, -0.9978, 0.0, 0.06587, -0.9978, 0.0, 0.06587, -0.9978, 0.0, 0.01011, 0.3185, -0.9479, 0.01011, 0.3185, -0.9479, 0.01011, 0.3185, -0.9479, 0.01011, 0.3185, -0.9479, 0.0439, 0.8162, 0.5761, 0.0439, 0.8162, 0.5761, 0.0439, 0.8162, 0.5761, 0.0439, 0.8162, 0.5761, 0.0363, -0.759, 0.6501, 0.0363, -0.759, 0.6501, 0.0363, -0.759, 0.6501, 0.0363, -0.759, 0.6501, 0.001873, -0.3208, -0.9472, 0.001873, -0.3208, -0.9472, 0.001873, -0.3208, -0.9472, 0.001873, -0.3208, -0.9472, 0.06072, 0.9982, 0.0, 0.06072, 0.9982, 0.0, 0.06072, 0.9982, 0.0, 0.06072, 0.9982, 0.0, 0.00188, -0.3208, 0.9472, 0.00188, -0.3208, 0.9472, 0.00188, -0.3208, 0.9472, 0.00188, -0.3208, 0.9472, 0.0363, -0.759, -0.6501, 0.0363, -0.759, -0.6501, 0.0363, -0.759, -0.6501, 0.0363, -0.759, -0.6501, 0.0439, 0.8162, -0.5761, 0.0439, 0.8162, -0.5761, 0.0439, 0.8162, -0.5761, 0.0439, 0.8162, -0.5761, 0.3833, 0.7365, 0.5574, 0.3833, 0.7365, 0.5574, 0.3833, 0.7365, 0.5574, 0.3833, 0.7365, 0.5574, 0.1202, 0.2847, -0.9511, 0.1202, 0.2847, -0.9511, 0.1202, 0.2847, -0.9511, 0.1202, 0.2847, -0.9511, 0.3147, 0.7453, 0.5878, 0.3147, 0.7453, 0.5878, 0.3147, 0.7453, 0.5878, 0.3147, 0.7453, 0.5878, -0.2997, -0.7637, 0.5718, -0.2997, -0.7637, 0.5718, -0.2997, -0.7637, 0.5718, -0.2997, -0.7637, 0.5718, -0.1202, -0.2847, -0.9511, -0.1202, -0.2847, -0.9511, -0.1202, -0.2847, -0.9511, -0.1202, -0.2847, -0.9511, 0.389, 0.9212, 0.0, 0.389, 0.9212, 0.0, 0.389, 0.9212, 0.0, 0.389, 0.9212, 0.0, -0.1202, -0.2847, 0.9511, -0.1202, -0.2847, 0.9511, -0.1202, -0.2847, 0.9511, -0.1202, -0.2847, 0.9511, -0.2997, -0.7637, -0.5718, -0.2997, -0.7637, -0.5718, -0.2997, -0.7637, -0.5718, -0.2997, -0.7637, -0.5718, 0.3147, 0.7453, -0.5878, 0.3147, 0.7453, -0.5878, 0.3147, 0.7453, -0.5878, 0.3147, 0.7453, -0.5878, 0.1202, 0.2847, 0.9511, 0.1202, 0.2847, 0.9511, 0.1202, 0.2847, 0.9511, 0.1202, 0.2847, 0.9511, -0.5664, -0.414, 0.7126, -0.5664, -0.414, 0.7126, -0.5664, -0.414, 0.7126, -0.5664, -0.414, 0.7126, -0.2863, -0.7207, 0.6314, -0.2863, -0.7207, 0.6314, -0.2863, -0.7207, 0.6314, -0.2863, -0.7207, 0.6314, -0.1187, -0.3222, -0.9392, -0.1187, -0.3222, -0.9392, -0.1187, -0.3222, -0.9392, -0.1187, -0.3222, -0.9392, 0.4735, 0.8808, 0.0, 0.4735, 0.8808, 0.0, 0.4735, 0.8808, 0.0, 0.4735, 0.8808, 0.0, -0.1187, -0.3222, 0.9392, -0.1187, -0.3222, 0.9392, -0.1187, -0.3222, 0.9392, -0.1187, -0.3222, 0.9392, -0.2863, -0.7207, -0.6314, -0.2863, -0.7207, -0.6314, -0.2863, -0.7207, -0.6314, -0.2863, -0.7207, -0.6314, 0.3833, 0.7365, -0.5574, 0.3833, 0.7365, -0.5574, 0.3833, 0.7365, -0.5574, 0.3833, 0.7365, -0.5574, 0.1415, 0.3038, 0.9422, 0.1415, 0.3038, 0.9422, 0.1415, 0.3038, 0.9422, 0.1415, 0.3038, 0.9422, -0.4611, -0.8874, 0.0, -0.4611, -0.8874, 0.0, -0.4611, -0.8874, 0.0, -0.4611, -0.8874, 0.0, 0.1415, 0.3038, -0.9422, 0.1415, 0.3038, -0.9422, 0.1415, 0.3038, -0.9422, 0.1415, 0.3038, -0.9422, -0.3099, 0.001794, -0.9508, -0.3099, 0.001794, -0.9508, -0.3099, 0.001794, -0.9508, -0.3099, 0.001794, -0.9508, -0.2741, -0.1729, -0.946, -0.2741, -0.1729, -0.946, -0.2741, -0.1729, -0.946, -0.2741, -0.1729, -0.946, 0.8844, 0.4668, 0.0, 0.8844, 0.4668, 0.0, 0.8844, 0.4668, 0.0, 0.8844, 0.4668, 0.0, -0.2741, -0.1729, 0.946, -0.2741, -0.1729, 0.946, -0.2741, -0.1729, 0.946, -0.2741, -0.1729, 0.946, -0.5664, -0.414, -0.7126, -0.5664, -0.414, -0.7126, -0.5664, -0.414, -0.7126, -0.5664, -0.414, -0.7126, 0.7217, 0.3884, -0.5729, 0.7217, 0.3884, -0.5729, 0.7217, 0.3884, -0.5729, 0.7217, 0.3884, -0.5729, 0.279, 0.1594, 0.947, 0.279, 0.1594, 0.947, 0.279, 0.1594, 0.947, 0.279, 0.1594, 0.947, -0.7724, -0.6352, 0.0, -0.7724, -0.6352, 0.0, -0.7724, -0.6352, 0.0, -0.7724, -0.6352, 0.0, 0.279, 0.1594, -0.947, 0.279, 0.1594, -0.947, 0.279, 0.1594, -0.947, 0.279, 0.1594, -0.947, 0.7217, 0.3884, 0.5729, 0.7217, 0.3884, 0.5729, 0.7217, 0.3884, 0.5729, 0.7217, 0.3884, 0.5729, -0.01312, -0.9999, -4.696e-07, -0.01312, -0.9999, -4.696e-07, -0.01312, -0.9999, -4.696e-07, -0.01312, -0.9999, -4.696e-07, -0.01312, -0.9999, -4.696e-07, -0.01312, -0.9999, -4.696e-07, -0.01312, -0.9999, -4.696e-07, -0.01312, -0.9999, -4.696e-07, -0.01312, -0.9999, -4.696e-07, -0.01312, -0.9999, -4.696e-07, 1.0, -0.005223, 0.0, 1.0, -0.005223, 0.0, 1.0, -0.005223, 0.0, 1.0, -0.005223, 0.0, -0.3099, 0.001793, 0.9508, -0.3099, 0.001793, 0.9508, -0.3099, 0.001793, 0.9508, -0.3099, 0.001793, 0.9508, -0.7446, -0.0003743, -0.6675, -0.7446, -0.0003743, -0.6675, -0.7446, -0.0003743, -0.6675, -0.7446, -0.0003743, -0.6675, 0.8099, -0.004296, -0.5866, 0.8099, -0.004296, -0.5866, 0.8099, -0.004296, -0.5866, 0.8099, -0.004296, -0.5866, 0.3099, -0.00171, 0.9508, 0.3099, -0.00171, 0.9508, 0.3099, -0.00171, 0.9508, 0.3099, -0.00171, 0.9508, -1.0, -0.006963, 0.0, -1.0, -0.006963, 0.0, -1.0, -0.006963, 0.0, -1.0, -0.006963, 0.0, 0.3099, -0.00171, -0.9508, 0.3099, -0.00171, -0.9508, 0.3099, -0.00171, -0.9508, 0.3099, -0.00171, -0.9508, 0.8099, -0.004296, 0.5866, 0.8099, -0.004296, 0.5866, 0.8099, -0.004296, 0.5866, 0.8099, -0.004296, 0.5866, -0.7446, -0.0003746, 0.6675, -0.7446, -0.0003746, 0.6675, -0.7446, -0.0003746, 0.6675, -0.7446, -0.0003746, 0.6675])] * 3)])

# ---- objects
ob_stairs_mesh = bpy.data.objects.new('Stairs_Mesh', me_cube_003)

# ---- transforms, parenting, visibility, modifiers, constraints
ob_stairs_mesh.location = (0.0, 0.0, 0.0)
ob_stairs_mesh.rotation_euler = (1.571, 0.0, 0.0)
ob_stairs_mesh.color = (0.8, 0.8, 0.8, 1.0)
ob_stairs_mesh.lineart.crease_threshold = 0.0

# ---- collection membership
scene.collection.objects.link(ob_stairs_mesh)

# ---- scene / render settings (as saved in the file)
scene.frame_start = 1; scene.frame_end = 250; scene.frame_set(1)
scene.render.engine = 'BLENDER_EEVEE_NEXT'
scene.cycles.use_denoising = False
scene.cycles.samples = 128
scene.cycles.sampling_pattern = 'TABULATED_SOBOL'
scene.cycles.use_adaptive_sampling = False
scene.cycles.use_light_tree = False
scene.view_settings.view_transform = 'Filmic'
bpy.context.view_layer.update()

# ---- added for rendering (the .blend has no active camera and no usable light): camera, sun
cam_auto = bpy.data.cameras.new('AutoCamera')
cam_auto.lens = 50.0
cam_auto.sensor_width = 36.0
cam_auto.clip_end = 1000.0
ob_auto_camera = bpy.data.objects.new('AutoCamera', cam_auto)
scene.collection.objects.link(ob_auto_camera)
ob_auto_camera.location = (7.50907, -7.03821, 6.9731)
ob_auto_camera.rotation_euler = (1.09748, -7.21219e-08, 0.694738)
scene.camera = ob_auto_camera
light_auto_sun = bpy.data.lights.new('AutoSun', 'SUN')
light_auto_sun.energy = 3.0
light_auto_sun.angle = 0.0523599
ob_auto_sun = bpy.data.objects.new('AutoSun', light_auto_sun)
scene.collection.objects.link(ob_auto_sun)
ob_auto_sun.rotation_euler = (0.872665, 0.174533, 0.523599)
bpy.context.view_layer.update()

